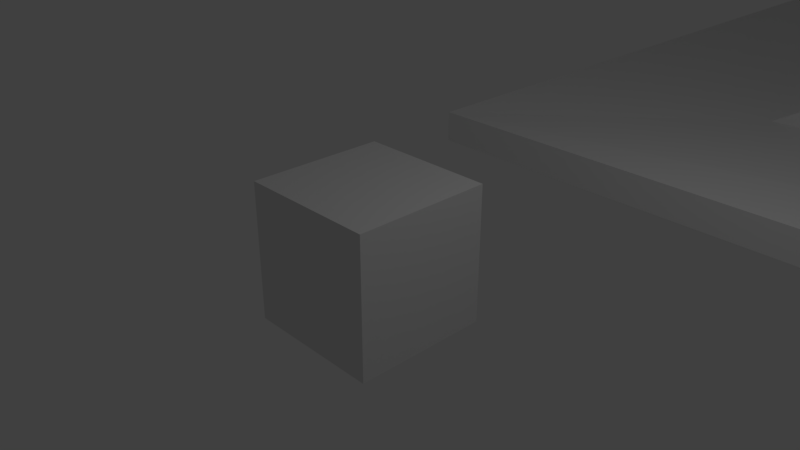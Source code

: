 # Source: blade_rev_2.blend  (saved by Blender 2.79.0; exported with 4.5.12 LTS)
import bpy
from mathutils import Matrix  # noqa: F401  (used for matrix-valued properties, if any)

bpy.ops.wm.read_factory_settings(use_empty=True)
scene = bpy.context.scene
scene.name = 'Scene'

# ---- collections
col_collection_1 = bpy.data.collections.new('Collection 1'); scene.collection.children.link(col_collection_1)

# ---- materials (node trees are filled in below, after node groups)
mat_material = bpy.data.materials.new('Material')
mat_material.alpha_threshold = 0.0
mat_material.use_transparent_shadow = False
mat_material.roughness = 0.5
mat_material.line_color = (0.0, 0.0, 0.0, 1.0)

# ---- material node trees

# ---- world
world_world = bpy.data.worlds.new('World'); scene.world = world_world
world_world.color = (0.05088, 0.05088, 0.05088)
world_world.use_sun_shadow = False
world_world.sun_shadow_jitter_overblur = 0.0
world_world.cycles.sampling_method = 'MANUAL'

# ---- cameras
cam_camera = bpy.data.cameras.new('Camera')
cam_camera.clip_end = 100.0
cam_camera.lens = 35.0
cam_camera.sensor_width = 32.0
cam_camera.sensor_height = 18.0
cam_camera.ortho_scale = 7.314
cam_camera.dof.focus_distance = 0.0
cam_camera.dof.aperture_fstop = 128.0

# ---- lights
light_lamp = bpy.data.lights.new('Lamp', 'POINT')
light_lamp.transmission_factor = 0.0
light_lamp.cutoff_distance = 30.0
light_lamp.energy = 100.0
light_lamp.shadow_buffer_clip_start = 1.001
light_lamp.shadow_soft_size = 0.1
light_lamp.shadow_maximum_resolution = 0.006
light_lamp.use_absolute_resolution = True

# ---- meshes
me_matt_bladerev5 = bpy.data.meshes.new('Matt-Bladerev5')
me_matt_bladerev5.from_pydata([(14.87, 3.653, 0.0), (14.87, 3.653, 0.5), (-2.131, 3.682, 0.0), (-2.131, 3.682, 0.5), (14.89, 17.65, 0.0), (14.89, 17.65, 0.5), (-2.107, 17.68, 0.0), (-2.107, 17.68, 0.5), (14.85, 7.684, 0.5), (14.86, 13.68, 0.5), (1.615, 7.617, 0.3516), (4.621, 13.67, 0.529), (14.85, 7.684, 6.0), (10.43, 9.2, 4.845), (14.85, 8.837, 4.0), (14.85, 8.837, 6.0), (14.86, 13.68, 6.0), (14.85, 10.39, 6.0), (14.85, 10.39, 4.0), (7.657, 13.71, 6.0), (14.96, 9.024, 6.0), (15.0, 9.02, 6.0), (15.07, 9.428, 6.0), (15.02, 9.433, 6.0), (13.33, 11.39, 6.0), (13.53, 8.079, 6.0), (11.83, 8.038, 6.0), (9.224, 8.469, 6.0), (5.846, 9.623, 6.0), (1.796, 11.69, 6.0), (1.565, 12.05, 6.0), (14.82, 10.36, 6.0), (1.662, 12.42, 6.0), (2.127, 12.64, 6.0), (14.9, 10.36, 6.0), (14.45, 8.361, 6.0), (15.0, 9.02, 4.0), (14.9, 10.36, 4.0), (15.07, 9.428, 4.0), (13.53, 8.079, 8.0), (11.83, 8.038, 8.0), (14.34, 8.329, 8.0), (14.45, 8.361, 8.0), (14.96, 9.024, 8.0), (15.02, 9.433, 8.0), (14.82, 10.36, 8.0), (13.33, 11.39, 8.0), (2.127, 12.64, 8.0), (1.662, 12.42, 8.0), (1.565, 12.05, 8.0), (1.645, 12.36, 8.0), (1.796, 11.69, 8.0), (5.846, 9.623, 8.0), (9.224, 8.469, 8.0), (11.73, 7.973, 8.0), (9.024, 8.348, 8.0), (5.508, 9.429, 8.0), (1.271, 11.41, 8.0), (1.024, 11.76, 8.0), (1.114, 12.14, 8.0), (1.587, 12.36, 8.0), (13.48, 8.05, 8.0), (13.48, 8.05, 10.0), (14.42, 8.352, 8.0), (14.34, 8.328, 10.0), (14.42, 8.352, 10.0), (14.93, 9.026, 8.0), (14.98, 9.437, 8.0), (14.74, 10.36, 8.0), (13.18, 11.36, 8.0), (13.18, 11.36, 10.0), (1.587, 12.36, 10.0), (1.114, 12.14, 10.0), (1.024, 11.76, 10.0), (1.1, 12.08, 10.0), (1.271, 11.41, 10.0), (5.508, 9.429, 10.0), (9.024, 8.348, 10.0), (11.73, 7.973, 10.0), (11.63, 7.907, 10.0), (8.828, 8.226, 10.0), (5.175, 9.232, 10.0), (0.758, 11.12, 10.0), (0.4935, 11.47, 10.0), (0.5768, 11.85, 10.0), (1.059, 12.08, 10.0), (13.43, 8.022, 10.0), (13.43, 8.022, 12.0), (14.39, 8.343, 10.0), (14.34, 8.326, 12.0), (14.39, 8.343, 12.0), (14.9, 9.028, 10.0), (14.93, 9.026, 10.0), (14.98, 9.437, 10.0), (14.94, 9.44, 10.0), (14.67, 10.36, 10.0), (14.74, 10.36, 10.0), (13.03, 11.32, 10.0), (13.03, 11.32, 12.0), (1.059, 12.08, 12.0), (0.5768, 11.85, 12.0), (0.4935, 11.47, 12.0), (0.5661, 11.8, 12.0), (0.758, 11.12, 12.0), (5.175, 9.232, 12.0), (8.828, 8.226, 12.0), (11.63, 7.907, 12.0), (11.52, 7.841, 12.0), (8.635, 8.102, 12.0), (4.849, 9.034, 12.0), (0.2549, 10.83, 12.0), (-0.02575, 11.18, 12.0), (0.05126, 11.55, 12.0), (0.5425, 11.8, 12.0), (13.38, 7.993, 12.0), (13.38, 7.993, 14.0), (14.36, 8.333, 12.0), (14.33, 8.323, 14.0), (14.36, 8.333, 14.0), (14.87, 9.028, 12.0), (14.9, 9.028, 12.0), (14.94, 9.44, 12.0), (14.9, 9.441, 12.0), (14.6, 10.35, 12.0), (14.67, 10.36, 12.0), (12.89, 11.28, 12.0), (12.89, 11.28, 14.0), (0.5425, 11.8, 14.0), (0.05126, 11.55, 14.0), (-0.02575, 11.18, 14.0), (0.04342, 11.52, 14.0), (0.2549, 10.83, 14.0), (4.849, 9.034, 14.0), (8.635, 8.102, 14.0), (11.52, 7.841, 14.0), (14.33, 8.323, 14.0), (11.42, 7.776, 14.0), (8.444, 7.98, 14.0), (4.528, 8.836, 14.0), (-0.2384, 10.54, 14.0), (-0.5346, 10.88, 14.0), (-0.4634, 11.26, 14.0), (0.03686, 11.52, 14.0), (13.33, 7.963, 14.0), (14.33, 8.323, 16.0), (14.84, 9.028, 16.0), (14.84, 9.028, 14.0), (14.87, 9.028, 14.0), (14.9, 9.441, 14.0), (14.87, 9.442, 14.0), (14.54, 10.35, 14.0), (14.6, 10.35, 14.0), (12.76, 11.24, 14.0), (12.76, 11.24, 16.0), (0.03686, 11.52, 16.0), (13.33, 7.963, 16.0), (14.3, 8.314, 16.0), (-0.4634, 11.26, 16.0), (-0.5346, 10.88, 16.0), (-0.4697, 11.23, 16.0), (-0.2384, 10.54, 16.0), (4.528, 8.836, 16.0), (8.444, 7.98, 16.0), (11.42, 7.776, 16.0), (14.81, 9.028, 16.0), (14.87, 9.442, 16.0), (14.83, 9.442, 16.0), (14.48, 10.34, 16.0), (14.54, 10.35, 16.0), (12.63, 11.2, 16.0), (-0.4583, 11.23, 16.0), (14.3, 8.313, 16.0), (11.32, 7.711, 16.0), (8.257, 7.858, 16.0), (4.213, 8.64, 16.0), (-0.7224, 10.26, 16.0), (-1.034, 10.59, 16.0), (-0.9678, 10.97, 16.0), (13.28, 7.934, 16.0), (14.3, 8.313, 18.0), (14.81, 9.028, 18.0), (-0.9678, 10.97, 18.0), (-0.4583, 11.23, 18.0), (14.83, 9.442, 18.0), (14.48, 10.34, 18.0), (12.63, 11.2, 18.0), (13.28, 7.934, 18.0), (14.28, 8.304, 18.0), (-1.034, 10.59, 18.0), (-0.9731, 10.94, 18.0), (-0.7224, 10.26, 18.0), (4.213, 8.64, 18.0), (8.257, 7.858, 18.0), (11.32, 7.711, 18.0), (14.79, 9.027, 18.0), (14.8, 9.441, 18.0), (14.42, 10.33, 18.0), (12.51, 11.16, 18.0), (-0.9437, 10.95, 18.0), (14.28, 8.303, 18.0), (11.23, 7.647, 18.0), (8.072, 7.738, 18.0), (3.902, 8.446, 18.0), (-1.198, 9.972, 18.0), (-1.524, 10.3, 18.0), (-1.463, 10.68, 18.0), (13.23, 7.906, 18.0), (14.28, 8.303, 20.0), (14.79, 9.027, 20.0), (-1.463, 10.68, 20.0), (-0.9437, 10.95, 20.0), (14.8, 9.441, 20.0), (14.42, 10.33, 20.0), (12.51, 11.16, 20.0), (13.23, 7.906, 20.0), (14.25, 8.294, 20.0), (-1.524, 10.3, 20.0), (-1.467, 10.66, 20.0), (-1.198, 9.972, 20.0), (3.902, 8.446, 20.0), (8.072, 7.738, 20.0), (11.23, 7.647, 20.0), (14.76, 9.026, 20.0), (14.77, 9.44, 20.0), (14.37, 10.33, 20.0), (12.39, 11.12, 20.0), (-1.42, 10.68, 20.0), (13.18, 7.878, 20.0), (7.889, 7.621, 20.0), (3.596, 8.257, 20.0), (-1.665, 9.694, 20.0), (-2.005, 10.02, 20.0), (-1.948, 10.4, 20.0), (11.13, 7.584, 20.0), (14.25, 8.293, 20.0), (14.25, 8.293, 22.0), (14.76, 9.026, 22.0), (-1.948, 10.4, 22.0), (-1.42, 10.68, 22.0), (14.77, 9.44, 22.0), (14.37, 10.33, 22.0), (12.39, 11.12, 22.0), (13.18, 7.878, 22.0), (14.23, 8.284, 22.0), (11.13, 7.584, 22.0), (-2.005, 10.02, 22.0), (-1.951, 10.38, 22.0), (-1.665, 9.694, 22.0), (3.596, 8.257, 22.0), (7.889, 7.621, 22.0), (14.74, 9.024, 22.0), (14.75, 9.439, 22.0), (14.32, 10.32, 22.0), (12.28, 11.08, 22.0), (-1.888, 10.41, 22.0), (13.14, 7.851, 22.0), (7.708, 7.507, 22.0), (3.293, 8.073, 22.0), (-2.126, 9.423, 22.0), (-2.479, 9.742, 22.0), (-2.426, 10.12, 22.0), (11.03, 7.523, 22.0), (14.23, 8.283, 22.0), (14.23, 8.283, 24.0), (14.74, 9.024, 24.0), (-2.426, 10.12, 24.0), (-1.888, 10.41, 24.0), (14.75, 9.439, 24.0), (14.32, 10.32, 24.0), (12.28, 11.08, 24.0), (13.14, 7.851, 24.0), (14.2, 8.274, 24.0), (11.03, 7.523, 24.0), (-2.479, 9.742, 24.0), (-2.427, 10.11, 24.0), (-2.126, 9.423, 24.0), (3.293, 8.073, 24.0), (7.708, 7.507, 24.0), (14.72, 9.022, 24.0), (14.72, 9.437, 24.0), (14.27, 10.31, 24.0), (12.17, 11.04, 24.0), (-2.348, 10.16, 24.0), (13.09, 7.824, 24.0), (7.528, 7.397, 24.0), (2.994, 7.895, 24.0), (-2.58, 9.162, 24.0), (-2.946, 9.476, 24.0), (-2.896, 9.858, 24.0), (10.94, 7.464, 24.0), (14.2, 8.274, 24.0), (14.2, 8.274, 26.0), (14.72, 9.022, 26.0), (-2.896, 9.858, 26.0), (-2.348, 10.16, 26.0), (-2.799, 9.911, 26.0), (14.72, 9.437, 26.0), (14.27, 10.31, 26.0), (12.17, 11.04, 26.0), (13.09, 7.824, 26.0), (14.18, 8.265, 26.0), (10.94, 7.464, 26.0), (-2.946, 9.476, 26.0), (-2.58, 9.162, 26.0), (2.994, 7.895, 26.0), (7.528, 7.397, 26.0), (14.7, 9.021, 26.0), (14.7, 9.436, 26.0), (14.23, 10.3, 26.0), (12.07, 11.0, 26.0), (12.07, 11.0, 28.0), (-2.801, 9.911, 28.0), (-2.801, 9.911, 26.0), (13.05, 7.799, 26.0), (7.349, 7.292, 26.0), (2.698, 7.725, 26.0), (-3.028, 8.913, 26.0), (-3.407, 9.221, 26.0), (-3.36, 9.603, 26.0), (10.84, 7.408, 26.0), (14.18, 8.265, 26.0), (14.18, 8.265, 28.0), (14.7, 9.021, 28.0), (14.7, 9.436, 28.0), (14.23, 10.3, 28.0), (14.69, 9.019, 28.0), (14.68, 9.434, 28.0), (14.19, 10.29, 28.0), (11.97, 10.97, 28.0), (14.15, 8.251, 28.0), (14.16, 8.256, 28.0), (-3.222, 9.68, 28.0), (-3.36, 9.603, 28.0), (13.05, 7.799, 28.0), (10.84, 7.408, 28.0), (-3.407, 9.221, 28.0), (-3.028, 8.913, 28.0), (2.698, 7.725, 28.0), (7.349, 7.292, 28.0), (13.0, 7.775, 28.0), (7.172, 7.192, 28.0), (2.404, 7.564, 28.0), (-3.471, 8.676, 28.0), (-3.862, 8.979, 28.0), (-3.818, 9.362, 28.0), (-3.249, 9.677, 28.0), (10.75, 7.355, 28.0), (13.0, 7.775, 30.0), (14.05, 8.21, 30.0), (14.16, 8.256, 30.0), (14.69, 9.019, 30.0), (14.68, 9.434, 30.0), (14.19, 10.29, 30.0), (11.97, 10.97, 30.0), (-3.249, 9.677, 30.0), (10.75, 7.355, 30.0), (-3.818, 9.362, 30.0), (-3.635, 9.463, 30.0), (-3.862, 8.979, 30.0), (-3.471, 8.676, 30.0), (2.404, 7.564, 30.0), (7.172, 7.192, 30.0), (12.96, 7.753, 30.0), (6.995, 7.099, 30.0), (2.112, 7.413, 30.0), (-3.91, 8.454, 30.0), (-4.313, 8.753, 30.0), (-4.271, 9.136, 30.0), (-3.69, 9.458, 30.0), (10.66, 7.305, 30.0), (12.96, 7.753, 32.0), (14.14, 8.248, 30.0), (13.85, 8.125, 32.0), (14.14, 8.248, 32.0), (14.67, 9.017, 30.0), (14.66, 9.432, 30.0), (14.15, 10.29, 30.0), (11.87, 10.93, 30.0), (11.87, 10.93, 32.0), (-3.69, 9.458, 32.0), (10.66, 7.305, 32.0), (-4.271, 9.136, 32.0), (-4.039, 9.265, 32.0), (-4.313, 8.753, 32.0), (-3.91, 8.454, 32.0), (2.112, 7.413, 32.0), (6.995, 7.099, 32.0), (12.91, 7.732, 32.0), (6.818, 7.013, 32.0), (1.821, 7.274, 32.0), (-4.346, 8.249, 32.0), (-4.76, 8.543, 32.0), (-4.719, 8.927, 32.0), (-4.128, 9.256, 32.0), (10.56, 7.259, 32.0), (12.91, 7.732, 34.0), (14.12, 8.24, 32.0), (13.22, 7.862, 34.0), (14.12, 8.24, 34.0), (14.66, 9.016, 32.0), (14.67, 9.017, 32.0), (14.66, 9.432, 32.0), (14.65, 9.43, 32.0), (14.12, 10.28, 32.0), (14.15, 10.29, 32.0), (11.79, 10.9, 32.0), (11.79, 10.9, 34.0), (-4.128, 9.256, 34.0), (10.56, 7.259, 34.0), (-4.719, 8.927, 34.0), (-4.435, 9.085, 34.0), (-4.76, 8.543, 34.0), (-4.346, 8.249, 34.0), (1.821, 7.274, 34.0), (6.818, 7.013, 34.0), (12.87, 7.713, 34.0), (6.641, 6.935, 34.0), (1.53, 7.147, 34.0), (-4.78, 8.062, 34.0), (-5.204, 8.352, 34.0), (-5.164, 8.737, 34.0), (-4.561, 9.071, 34.0), (10.47, 7.218, 34.0), (12.87, 7.713, 36.0), (14.1, 8.233, 34.0), (14.1, 8.233, 36.0), (14.65, 9.014, 34.0), (14.66, 9.016, 34.0), (14.65, 9.43, 34.0), (14.63, 9.429, 34.0), (14.09, 10.27, 34.0), (14.12, 10.28, 34.0), (11.7, 10.87, 34.0), (11.7, 10.87, 36.0), (-4.561, 9.071, 36.0), (10.47, 7.218, 36.0), (12.86, 7.712, 36.0), (-5.164, 8.737, 36.0), (-4.823, 8.926, 36.0), (-5.204, 8.352, 36.0), (-4.78, 8.062, 36.0), (1.53, 7.147, 36.0), (6.641, 6.935, 36.0), (14.08, 8.227, 36.0), (14.65, 9.014, 36.0), (14.64, 9.013, 36.0), (14.62, 9.427, 36.0), (14.63, 9.429, 36.0), (14.07, 10.27, 36.0), (14.09, 10.27, 36.0), (11.62, 10.85, 36.0), (12.83, 7.697, 36.0), (6.464, 6.865, 36.0), (1.24, 7.033, 36.0), (-5.211, 7.895, 36.0), (-5.646, 8.182, 36.0), (-5.606, 8.567, 36.0), (-4.991, 8.906, 36.0), (10.37, 7.18, 36.0), (12.83, 7.697, 38.0), (14.08, 8.227, 38.0), (11.62, 10.85, 38.0), (-4.991, 8.906, 38.0), (14.64, 9.013, 38.0), (14.62, 9.427, 38.0), (14.07, 10.27, 38.0), (10.37, 7.18, 38.0), (12.81, 7.693, 38.0), (-5.606, 8.567, 38.0), (-5.203, 8.789, 38.0), (-5.646, 8.182, 38.0), (-5.211, 7.895, 38.0), (1.24, 7.033, 38.0), (6.464, 6.865, 38.0), (14.06, 8.221, 38.0), (14.64, 9.012, 38.0), (14.61, 9.426, 38.0), (14.04, 10.26, 38.0), (11.55, 10.82, 38.0), (12.78, 7.682, 38.0), (6.286, 6.804, 38.0), (0.9502, 6.935, 38.0), (-5.641, 7.75, 38.0), (-6.085, 8.034, 38.0), (-6.046, 8.419, 38.0), (-5.418, 8.763, 38.0), (10.28, 7.148, 38.0), (12.78, 7.682, 40.0), (14.06, 8.221, 40.0), (11.55, 10.82, 40.0), (-5.418, 8.763, 40.0), (14.64, 9.012, 40.0), (14.61, 9.426, 40.0), (14.04, 10.26, 40.0), (10.28, 7.148, 40.0), (12.76, 7.676, 40.0), (-6.046, 8.419, 40.0), (-5.576, 8.676, 40.0), (-6.085, 8.034, 40.0), (-5.641, 7.75, 40.0), (0.9502, 6.935, 40.0), (6.286, 6.804, 40.0), (14.05, 8.217, 40.0), (14.63, 9.011, 40.0), (14.61, 9.425, 40.0), (14.03, 10.26, 40.0), (11.48, 10.8, 40.0), (12.74, 7.67, 40.0), (6.107, 6.753, 40.0), (0.6597, 6.852, 40.0), (-6.07, 7.628, 40.0), (-6.524, 7.909, 40.0), (-6.484, 8.295, 40.0), (-5.843, 8.643, 40.0), (10.18, 7.12, 40.0), (12.74, 7.67, 42.0), (14.05, 8.217, 42.0), (11.48, 10.8, 42.0), (-5.843, 8.643, 42.0), (14.63, 9.011, 42.0), (14.61, 9.425, 42.0), (14.03, 10.26, 42.0), (10.18, 7.12, 42.0), (12.7, 7.661, 42.0), (-6.484, 8.295, 42.0), (-5.943, 8.589, 42.0), (-6.524, 7.909, 42.0), (-6.07, 7.628, 42.0), (0.6597, 6.852, 42.0), (6.107, 6.753, 42.0), (14.03, 8.213, 42.0), (14.63, 9.01, 42.0), (14.6, 9.425, 42.0), (14.01, 10.26, 42.0), (11.41, 10.79, 42.0), (12.7, 7.66, 42.0), (5.927, 6.712, 42.0), (0.3683, 6.786, 42.0), (-6.499, 7.532, 42.0), (-6.962, 7.811, 42.0), (-6.921, 8.197, 42.0), (-6.267, 8.548, 42.0), (10.09, 7.099, 42.0), (12.7, 7.66, 44.0), (14.03, 8.213, 44.0), (11.41, 10.79, 44.0), (-6.267, 8.548, 44.0), (14.63, 9.01, 44.0), (14.6, 9.425, 44.0), (14.01, 10.26, 44.0), (10.09, 7.099, 44.0), (-6.921, 8.197, 44.0), (-6.303, 8.529, 44.0), (-6.962, 7.811, 44.0), (-6.499, 7.532, 44.0), (0.3683, 6.786, 44.0), (5.927, 6.712, 44.0), (10.05, 7.095, 44.0), (14.01, 8.211, 44.0), (14.62, 9.01, 44.0), (14.6, 9.425, 44.0), (14.0, 10.25, 44.0), (11.35, 10.78, 44.0), (12.65, 7.653, 44.0), (11.35, 10.78, 46.0), (-6.689, 8.479, 46.0), (-6.689, 8.479, 44.0), (9.99, 7.083, 44.0), (5.746, 6.683, 44.0), (0.07594, 6.739, 44.0), (-6.928, 7.462, 44.0), (-7.399, 7.74, 44.0), (-7.357, 8.126, 44.0), (9.99, 7.083, 45.38), (12.65, 7.653, 45.38), (14.01, 8.211, 45.38), (14.28, 8.562, 45.38), (14.62, 9.01, 46.0), (14.28, 8.562, 46.0), (14.6, 9.425, 46.0), (14.0, 10.25, 46.0), (14.61, 9.007, 46.0), (14.58, 9.421, 46.0), (13.97, 10.24, 46.0), (11.35, 10.74, 46.0), (-6.382, 8.243, 46.0), (-7.357, 8.126, 46.0), (-7.035, 7.882, 46.0), (-7.399, 7.74, 46.0), (-7.066, 7.544, 46.0), (-6.928, 7.462, 45.38), (-7.066, 7.544, 45.38), (0.07594, 6.739, 45.38), (5.746, 6.683, 45.38), (5.896, 6.583, 45.38), (-6.602, 7.223, 45.38), (-7.071, 7.495, 45.38), (0.3089, 6.577, 45.38), (14.02, 8.201, 45.38), (12.69, 7.629, 45.38), (10.07, 7.03, 45.38), (14.02, 8.201, 46.75), (14.27, 8.551, 46.75), (14.61, 9.007, 46.75), (14.58, 9.421, 46.75), (13.97, 10.24, 46.75), (11.35, 10.74, 46.75), (-6.382, 8.243, 46.75), (-7.035, 7.882, 46.75), (-7.071, 7.495, 46.75), (10.07, 7.03, 46.75), (5.896, 6.583, 46.75), (0.3089, 6.577, 46.75), (12.69, 7.629, 46.75), (-6.602, 7.223, 46.75), (-6.736, 7.301, 46.75), (6.047, 6.487, 46.75), (-6.274, 6.993, 46.75), (-6.739, 7.26, 46.75), (0.5436, 6.421, 46.75), (14.02, 8.192, 46.75), (12.72, 7.606, 46.75), (10.15, 6.979, 46.75), (14.02, 8.192, 48.12), (14.27, 8.539, 48.12), (14.59, 9.004, 46.75), (14.59, 9.004, 48.12), (14.56, 9.418, 46.75), (13.95, 10.23, 46.75), (11.36, 10.7, 46.75), (-6.072, 8.014, 46.75), (-6.71, 7.647, 46.75), (-6.739, 7.26, 48.12), (-6.71, 7.647, 48.12), (10.15, 6.979, 48.12), (6.047, 6.487, 48.12), (0.5436, 6.421, 48.12), (12.72, 7.606, 48.12), (-6.274, 6.993, 48.12), (-6.404, 7.067, 48.12), (0.7798, 6.271, 48.12), (-5.943, 6.771, 48.12), (-6.406, 7.033, 48.12), (14.03, 8.183, 48.12), (12.75, 7.583, 48.12), (10.23, 6.929, 48.12), (6.199, 6.395, 48.12), (14.03, 8.183, 49.5), (14.26, 8.528, 49.5), (14.57, 9.001, 48.12), (14.57, 9.001, 49.5), (14.56, 9.418, 48.12), (14.54, 9.414, 48.12), (13.95, 10.23, 48.12), (13.92, 10.22, 48.12), (11.36, 10.7, 48.12), (11.36, 10.66, 48.12), (-6.072, 8.014, 48.12), (-5.76, 7.794, 48.12), (-6.383, 7.42, 48.12), (-6.406, 7.033, 49.5), (-6.383, 7.42, 49.5), (0.7798, 6.271, 49.5), (-5.943, 6.771, 49.5), (6.199, 6.395, 49.5), (10.23, 6.929, 49.5), (12.75, 7.583, 49.5), (-6.069, 6.842, 49.5), (1.017, 6.127, 49.5), (-5.61, 6.557, 49.5), (-6.07, 6.814, 49.5), (14.03, 8.175, 49.5), (12.79, 7.562, 49.5), (10.32, 6.882, 49.5), (6.352, 6.307, 49.5), (14.03, 8.175, 50.88), (14.25, 8.516, 50.88), (14.56, 8.997, 49.5), (14.56, 8.997, 50.88), (14.54, 9.414, 49.5), (14.51, 9.41, 49.5), (13.92, 10.22, 49.5), (13.9, 10.21, 49.5), (11.36, 10.66, 49.5), (11.37, 10.63, 49.5), (-5.76, 7.794, 49.5), (-5.446, 7.581, 49.5), (-6.053, 7.202, 49.5), (-6.07, 6.814, 50.88), (-6.053, 7.202, 50.88), (1.017, 6.127, 50.88), (-5.61, 6.557, 50.88), (6.352, 6.307, 50.88), (10.32, 6.882, 50.88), (12.79, 7.562, 50.88), (-5.732, 6.625, 50.88), (1.256, 5.989, 50.88), (-5.275, 6.352, 50.88), (-5.732, 6.604, 50.88), (14.04, 8.166, 50.88), (12.82, 7.541, 50.88), (10.4, 6.837, 50.88), (6.505, 6.222, 50.88), (14.04, 8.166, 52.25), (14.24, 8.505, 52.25), (14.54, 8.993, 50.88), (14.54, 8.993, 52.25), (14.51, 9.41, 50.88), (14.49, 9.405, 50.88), (13.9, 10.21, 50.88), (13.87, 10.2, 50.88), (11.37, 10.63, 50.88), (11.38, 10.59, 50.88), (-5.446, 7.581, 50.88), (-5.131, 7.377, 50.88), (-5.722, 6.992, 50.88), (-5.732, 6.604, 52.25), (-5.722, 6.992, 52.25), (1.256, 5.989, 52.25), (-5.275, 6.352, 52.25), (6.505, 6.222, 52.25), (10.4, 6.837, 52.25), (12.82, 7.541, 52.25), (-5.393, 6.417, 52.25), (1.497, 5.857, 52.25), (-4.939, 6.156, 52.25), (-5.393, 6.403, 52.25), (14.04, 8.158, 52.25), (12.86, 7.521, 52.25), (10.48, 6.794, 52.25), (6.659, 6.142, 52.25), (14.04, 8.158, 53.62), (14.24, 8.493, 53.62), (14.53, 8.989, 52.25), (14.53, 8.989, 53.62), (14.49, 9.405, 52.25), (14.47, 9.4, 52.25), (13.87, 10.2, 52.25), (13.85, 10.19, 52.25), (11.38, 10.59, 52.25), (11.38, 10.55, 52.25), (-5.131, 7.377, 52.25), (-4.813, 7.182, 52.25), (-5.389, 6.79, 52.25), (-5.393, 6.403, 53.62), (-5.389, 6.79, 53.62), (1.497, 5.857, 53.62), (-4.939, 6.156, 53.62), (6.659, 6.142, 53.62), (10.48, 6.794, 53.62), (12.86, 7.521, 53.62), (-5.052, 6.217, 53.62), (1.738, 5.73, 53.62), (-4.601, 5.968, 53.62), (-5.051, 6.211, 53.62), (14.05, 8.15, 53.62), (12.89, 7.502, 53.62), (10.57, 6.753, 53.62), (6.814, 6.065, 53.62), (14.05, 8.15, 55.0), (14.23, 8.482, 55.0), (14.51, 8.985, 53.62), (14.51, 8.985, 55.0), (14.47, 9.4, 53.62), (14.45, 9.395, 53.62), (13.85, 10.19, 53.62), (13.82, 10.18, 53.62), (11.38, 10.55, 53.62), (11.39, 10.52, 53.62), (-4.813, 7.182, 53.62), (-4.494, 6.994, 53.62), (-5.054, 6.598, 53.62), (-5.051, 6.211, 55.0), (-5.054, 6.598, 55.0), (1.738, 5.73, 55.0), (-4.597, 5.968, 55.0), (-4.601, 5.968, 55.0), (6.814, 6.065, 55.0), (10.57, 6.753, 55.0), (12.89, 7.502, 55.0), (-4.261, 5.789, 55.0), (1.98, 5.61, 55.0), (14.05, 8.142, 55.0), (12.92, 7.484, 55.0), (10.65, 6.714, 55.0), (6.97, 5.991, 55.0), (14.05, 8.142, 56.38), (14.23, 8.47, 56.38), (14.49, 8.981, 55.0), (14.49, 8.981, 56.38), (-4.718, 6.414, 55.0), (-4.709, 6.027, 55.0), (-4.173, 6.815, 55.0), (-4.494, 6.994, 55.0), (11.4, 10.48, 55.0), (11.39, 10.52, 55.0), (13.79, 10.17, 55.0), (13.82, 10.18, 55.0), (14.42, 9.39, 55.0), (14.45, 9.395, 55.0), (-4.261, 5.789, 56.38), (-4.709, 6.027, 56.38), (1.98, 5.61, 56.38), (-4.243, 5.788, 56.38), (6.97, 5.991, 56.38), (10.65, 6.714, 56.38), (12.92, 7.484, 56.38), (-3.92, 5.618, 56.38), (2.223, 5.496, 56.38), (14.06, 8.134, 56.38), (12.96, 7.467, 56.38), (10.74, 6.677, 56.38), (7.126, 5.922, 56.38), (14.06, 8.134, 57.75), (14.22, 8.459, 57.75), (14.48, 8.976, 56.38), (14.48, 8.976, 57.75), (-4.38, 6.238, 56.38), (-4.718, 6.414, 56.38), (-4.365, 5.852, 56.38), (-3.851, 6.644, 56.38), (-4.173, 6.815, 56.38), (11.41, 10.45, 56.38), (11.4, 10.48, 56.38), (13.77, 10.15, 56.38), (13.79, 10.17, 56.38), (14.4, 9.384, 56.38), (14.42, 9.39, 56.38), (-3.92, 5.618, 57.75), (-4.365, 5.852, 57.75), (2.223, 5.496, 57.75), (-3.887, 5.617, 57.75), (7.126, 5.922, 57.75), (10.74, 6.677, 57.75), (12.96, 7.467, 57.75), (-3.578, 5.456, 57.75), (2.467, 5.388, 57.75), (14.06, 8.127, 57.75), (12.99, 7.451, 57.75), (10.82, 6.643, 57.75), (7.282, 5.856, 57.75), (14.06, 8.127, 59.12), (14.21, 8.447, 59.12), (14.46, 8.971, 57.75), (14.46, 8.971, 59.12), (-4.041, 6.071, 57.75), (-4.38, 6.238, 57.75), (-4.019, 5.686, 57.75), (-3.527, 6.481, 57.75), (-3.851, 6.644, 57.75), (11.42, 10.41, 57.75), (11.41, 10.45, 57.75), (13.75, 10.14, 57.75), (13.77, 10.15, 57.75), (14.38, 9.378, 57.75), (14.4, 9.384, 57.75), (-3.578, 5.456, 59.12), (-4.019, 5.686, 59.12), (2.467, 5.388, 59.12), (-3.531, 5.455, 59.12), (7.282, 5.856, 59.12), (10.82, 6.643, 59.12), (12.99, 7.451, 59.12), (-3.235, 5.302, 59.12), (2.711, 5.286, 59.12), (14.07, 8.119, 59.12), (13.03, 7.435, 59.12), (10.9, 6.61, 59.12), (7.439, 5.794, 59.12), (14.07, 8.119, 60.5), (14.21, 8.436, 60.5), (14.44, 8.966, 59.12), (14.44, 8.966, 60.5), (-3.701, 5.913, 59.12), (-4.041, 6.071, 59.12), (-3.673, 5.529, 59.12), (-3.203, 6.327, 59.12), (-3.527, 6.481, 59.12), (11.43, 10.38, 59.12), (11.42, 10.41, 59.12), (13.72, 10.13, 59.12), (13.75, 10.14, 59.12), (14.36, 9.372, 59.12), (14.38, 9.378, 59.12), (-3.235, 5.302, 60.5), (-3.673, 5.529, 60.5), (2.711, 5.286, 60.5), (-3.174, 5.302, 60.5), (7.439, 5.794, 60.5), (10.9, 6.61, 60.5), (13.03, 7.435, 60.5), (-2.891, 5.157, 60.5), (2.956, 5.19, 60.5), (14.07, 8.112, 60.5), (13.06, 7.421, 60.5), (10.99, 6.579, 60.5), (7.596, 5.736, 60.5), (14.07, 8.112, 61.88), (14.2, 8.424, 61.88), (14.43, 8.961, 60.5), (14.43, 8.961, 61.88), (-3.36, 5.764, 60.5), (-3.701, 5.913, 60.5), (-3.326, 5.38, 60.5), (-2.878, 6.181, 60.5), (-3.203, 6.327, 60.5), (11.44, 10.35, 60.5), (11.43, 10.38, 60.5), (13.7, 10.12, 60.5), (13.72, 10.13, 60.5), (14.34, 9.366, 60.5), (14.36, 9.372, 60.5), (-2.891, 5.157, 61.88), (-3.326, 5.38, 61.88), (2.956, 5.19, 61.88), (-2.816, 5.158, 61.88), (7.596, 5.736, 61.88), (10.99, 6.579, 61.88), (13.06, 7.421, 61.88), (-2.546, 5.021, 61.88), (3.202, 5.1, 61.88), (14.08, 8.105, 61.88), (13.1, 7.407, 61.88), (11.07, 6.55, 61.88), (7.753, 5.682, 61.88), (14.08, 8.105, 63.25), (14.2, 8.413, 63.25), (14.41, 8.956, 61.88), (14.41, 8.956, 63.25), (-3.019, 5.623, 61.88), (-3.36, 5.764, 61.88), (-2.978, 5.24, 61.88), (-2.552, 6.043, 61.88), (-2.878, 6.181, 61.88), (11.44, 10.32, 61.88), (11.44, 10.35, 61.88), (13.67, 10.1, 61.88), (13.7, 10.12, 61.88), (14.32, 9.359, 61.88), (14.34, 9.366, 61.88), (-2.546, 5.021, 63.25), (-2.978, 5.24, 63.25), (3.202, 5.1, 63.25), (-2.458, 5.022, 63.25), (7.753, 5.682, 63.25), (11.07, 6.55, 63.25), (13.1, 7.407, 63.25), (-2.201, 4.893, 63.25), (3.448, 5.016, 63.25), (7.911, 5.632, 63.25), (11.16, 6.523, 63.25), (13.13, 7.394, 63.25), (14.08, 8.099, 63.25), (14.08, 8.099, 64.62), (14.2, 8.402, 64.62), (14.4, 8.95, 63.25), (14.4, 8.95, 64.62), (-2.677, 5.49, 63.25), (-3.019, 5.623, 63.25), (-2.629, 5.108, 63.25), (-2.225, 5.913, 63.25), (-2.552, 6.043, 63.25), (11.45, 10.29, 63.25), (11.44, 10.32, 63.25), (13.65, 10.09, 63.25), (13.67, 10.1, 63.25), (14.29, 9.352, 63.25), (14.32, 9.359, 63.25), (-2.201, 4.893, 64.62), (-2.629, 5.108, 64.62), (3.448, 5.016, 64.62), (-2.1, 4.895, 64.62), (7.911, 5.632, 64.62), (11.16, 6.523, 64.62), (13.13, 7.394, 64.62), (-1.856, 4.774, 64.62), (3.693, 4.938, 64.62), (8.069, 5.585, 64.62), (11.24, 6.499, 64.62), (13.17, 7.382, 64.62), (14.09, 8.092, 64.62), (14.09, 8.092, 66.0), (14.19, 8.39, 66.0), (14.38, 8.944, 64.62), (14.38, 8.944, 66.0), (-2.334, 5.366, 64.62), (-2.677, 5.49, 64.62), (-2.281, 4.985, 64.62), (-1.899, 5.792, 64.62), (-2.225, 5.913, 64.62), (11.46, 10.26, 64.62), (11.45, 10.29, 64.62), (13.62, 10.08, 64.62), (13.65, 10.09, 64.62), (14.27, 9.345, 64.62), (14.29, 9.352, 64.62), (-1.856, 4.774, 66.0), (-2.281, 4.985, 66.0), (3.693, 4.938, 66.0), (-1.742, 4.777, 66.0), (8.069, 5.585, 66.0), (11.24, 6.499, 66.0), (13.17, 7.382, 66.0), (-1.511, 4.663, 66.0), (3.939, 4.865, 66.0), (8.226, 5.542, 66.0), (11.33, 6.476, 66.0), (13.2, 7.371, 66.0), (14.1, 8.086, 66.0), (14.1, 8.086, 67.38), (14.19, 8.379, 67.38), (14.37, 8.938, 66.0), (14.37, 8.938, 67.38), (-1.992, 5.251, 66.0), (-2.334, 5.366, 66.0), (-1.932, 4.871, 66.0), (-1.572, 5.679, 66.0), (-1.899, 5.792, 66.0), (11.47, 10.23, 66.0), (11.46, 10.26, 66.0), (13.6, 10.06, 66.0), (13.62, 10.08, 66.0), (14.25, 9.337, 66.0), (14.27, 9.345, 66.0), (-1.511, 4.663, 67.38), (-1.932, 4.871, 67.38), (3.939, 4.865, 67.38), (-1.384, 4.668, 67.38), (8.226, 5.542, 67.38), (11.33, 6.476, 67.38), (13.2, 7.371, 67.38), (-1.165, 4.561, 67.38), (4.185, 4.799, 67.38), (8.384, 5.503, 67.38), (11.41, 6.455, 67.38), (13.24, 7.361, 67.38), (14.1, 8.08, 67.38), (14.1, 8.08, 68.75), (14.18, 8.368, 68.75), (14.35, 8.932, 67.38), (14.35, 8.932, 68.75), (-1.649, 5.144, 67.38), (-1.992, 5.251, 67.38), (-1.583, 4.766, 67.38), (-1.245, 5.574, 67.38), (-1.572, 5.679, 67.38), (11.48, 10.2, 67.38), (11.47, 10.23, 67.38), (13.58, 10.05, 67.38), (13.6, 10.06, 67.38), (14.23, 9.329, 67.38), (14.25, 9.337, 67.38), (-1.165, 4.561, 68.75), (-1.583, 4.766, 68.75), (4.185, 4.799, 68.75), (-1.025, 4.567, 68.75), (8.384, 5.503, 68.75), (11.41, 6.455, 68.75), (13.24, 7.361, 68.75), (-0.82, 4.468, 68.75), (4.431, 4.739, 68.75), (8.541, 5.467, 68.75), (11.5, 6.437, 68.75), (13.27, 7.351, 68.75), (14.11, 8.074, 68.75), (14.11, 8.074, 70.12), (14.18, 8.357, 70.12), (14.33, 8.926, 68.75), (14.33, 8.926, 70.12), (-1.307, 5.046, 68.75), (-1.649, 5.144, 68.75), (-1.234, 4.669, 68.75), (-0.918, 5.477, 68.75), (-1.245, 5.574, 68.75), (11.49, 10.17, 68.75), (11.48, 10.2, 68.75), (13.55, 10.03, 68.75), (13.58, 10.05, 68.75), (14.21, 9.321, 68.75), (14.23, 9.329, 68.75), (-0.82, 4.468, 70.12), (-1.234, 4.669, 70.12), (4.431, 4.739, 70.12), (-0.6678, 4.476, 70.12), (8.541, 5.467, 70.12), (11.5, 6.437, 70.12), (13.27, 7.351, 70.12), (-0.4751, 4.383, 70.12), (4.676, 4.685, 70.12), (8.698, 5.436, 70.12), (11.58, 6.42, 70.12), (13.31, 7.343, 70.12), (14.11, 8.069, 70.12), (14.11, 8.069, 71.5), (14.18, 8.346, 71.5), (14.32, 8.919, 70.12), (14.32, 8.919, 71.5), (-0.9645, 4.956, 70.12), (-1.307, 5.046, 70.12), (-0.8861, 4.581, 70.12), (-0.5914, 5.389, 70.12), (-0.918, 5.477, 70.12), (11.51, 10.15, 70.12), (11.49, 10.17, 70.12), (13.53, 10.02, 70.12), (13.55, 10.03, 70.12), (14.19, 9.313, 70.12), (14.21, 9.321, 70.12), (-0.4751, 4.383, 71.5), (-0.8861, 4.581, 71.5), (4.676, 4.685, 71.5), (-0.3108, 4.392, 71.5), (8.698, 5.436, 71.5), (11.58, 6.42, 71.5), (13.31, 7.343, 71.5), (-0.1307, 4.306, 71.5), (4.921, 4.636, 71.5), (8.855, 5.408, 71.5), (11.67, 6.405, 71.5), (13.34, 7.335, 71.5), (14.12, 8.064, 71.5), (14.12, 8.064, 72.88), (14.18, 8.335, 72.88), (14.3, 8.913, 71.5), (14.3, 8.913, 72.88), (-0.6228, 4.875, 71.5), (-0.9645, 4.956, 71.5), (-0.5383, 4.501, 71.5), (-0.2652, 5.308, 71.5), (-0.5914, 5.389, 71.5), (11.52, 10.12, 71.5), (11.51, 10.15, 71.5), (13.5, 10.0, 71.5), (13.53, 10.02, 71.5), (14.17, 9.304, 71.5), (14.19, 9.313, 71.5), (-0.1307, 4.306, 72.88), (-0.5383, 4.501, 72.88), (4.921, 4.636, 72.88), (0.04562, 4.317, 72.88), (8.855, 5.408, 72.88), (11.67, 6.405, 72.88), (13.34, 7.335, 72.88), (0.2131, 4.238, 72.88), (5.166, 4.593, 72.88), (9.012, 5.383, 72.88), (11.75, 6.393, 72.88), (13.38, 7.328, 72.88), (14.12, 8.058, 72.88), (14.12, 8.058, 74.25), (14.17, 8.325, 74.25), (14.29, 8.906, 72.88), (14.29, 8.906, 74.25), (-0.2818, 4.802, 72.88), (-0.6228, 4.875, 72.88), (-0.1911, 4.43, 72.88), (0.06031, 5.236, 72.88), (-0.2652, 5.308, 72.88), (11.53, 10.09, 72.88), (11.52, 10.12, 72.88), (13.48, 9.99, 72.88), (13.5, 10.0, 72.88), (14.15, 9.295, 72.88), (14.17, 9.304, 72.88), (0.2131, 4.238, 74.25), (-0.1911, 4.43, 74.25), (5.166, 4.593, 74.25), (0.4011, 4.251, 74.25), (9.012, 5.383, 74.25), (11.75, 6.393, 74.25), (13.38, 7.328, 74.25), (0.556, 4.178, 74.25), (5.409, 4.557, 74.25), (9.168, 5.363, 74.25), (11.84, 6.382, 74.25), (13.41, 7.322, 74.25), (14.13, 8.054, 74.25), (14.13, 8.054, 75.62), (14.17, 8.314, 75.62), (14.27, 8.898, 74.25), (14.27, 8.898, 75.62), (0.05841, 4.738, 74.25), (-0.2818, 4.802, 74.25), (0.1552, 4.368, 74.25), (0.3851, 5.172, 74.25), (0.06031, 5.236, 74.25), (11.54, 10.07, 74.25), (11.53, 10.09, 74.25), (13.46, 9.975, 74.25), (13.48, 9.99, 74.25), (14.12, 9.286, 74.25), (14.15, 9.295, 74.25), (0.556, 4.178, 75.62), (0.1552, 4.368, 75.62), (5.409, 4.557, 75.62), (0.7556, 4.193, 75.62), (9.168, 5.363, 75.62), (11.84, 6.382, 75.62), (13.41, 7.322, 75.62), (0.8979, 4.126, 75.62), (5.653, 4.526, 75.62), (9.324, 5.346, 75.62), (11.92, 6.373, 75.62), (13.45, 7.317, 75.62), (14.13, 8.049, 75.62), (14.13, 8.049, 77.0), (14.17, 8.304, 77.0), (14.26, 8.891, 75.62), (14.26, 8.891, 77.0), (0.3977, 4.682, 75.62), (0.05841, 4.738, 75.62), (0.5006, 4.314, 75.62), (0.709, 5.116, 75.62), (0.3851, 5.172, 75.62), (11.55, 10.04, 75.62), (11.54, 10.07, 75.62), (13.44, 9.96, 75.62), (13.46, 9.975, 75.62), (14.1, 9.276, 75.62), (14.12, 9.286, 75.62), (0.8979, 4.126, 77.0), (0.5006, 4.314, 77.0), (5.653, 4.526, 77.0), (1.109, 4.144, 77.0), (9.324, 5.346, 77.0), (11.92, 6.373, 77.0), (13.45, 7.317, 77.0), (1.239, 4.083, 77.0), (5.895, 4.501, 77.0), (9.479, 5.333, 77.0), (12.01, 6.367, 77.0), (13.48, 7.313, 77.0), (14.14, 8.044, 77.0), (14.14, 8.044, 78.38), (14.17, 8.294, 78.38), (14.24, 8.884, 77.0), (14.24, 8.884, 78.38), (0.7358, 4.635, 77.0), (0.3977, 4.682, 77.0), (0.8448, 4.268, 77.0), (1.032, 5.068, 77.0), (0.709, 5.116, 77.0), (11.56, 10.02, 77.0), (11.55, 10.04, 77.0), (13.41, 9.944, 77.0), (13.44, 9.96, 77.0), (14.08, 9.266, 77.0), (14.1, 9.276, 77.0), (1.239, 4.083, 78.38), (0.8448, 4.268, 78.38), (5.895, 4.501, 78.38), (1.461, 4.103, 78.38), (9.479, 5.333, 78.38), (12.01, 6.367, 78.38), (13.48, 7.313, 78.38), (1.578, 4.048, 78.38), (6.136, 4.482, 78.38), (9.633, 5.323, 78.38), (12.09, 6.362, 78.38), (13.52, 7.31, 78.38), (14.15, 8.04, 78.38), (14.15, 8.04, 79.75), (14.17, 8.284, 79.75), (14.23, 8.876, 78.38), (14.23, 8.876, 79.75), (1.073, 4.595, 78.38), (0.7358, 4.635, 78.38), (1.188, 4.231, 78.38), (1.353, 5.027, 78.38), (1.032, 5.068, 78.38), (11.57, 9.998, 78.38), (11.56, 10.02, 78.38), (13.39, 9.929, 78.38), (13.41, 9.944, 78.38), (14.06, 9.256, 78.38), (14.08, 9.266, 78.38), (1.578, 4.048, 79.75), (1.188, 4.231, 79.75), (6.136, 4.482, 79.75), (1.811, 4.07, 79.75), (9.633, 5.323, 79.75), (12.09, 6.362, 79.75), (13.52, 7.31, 79.75), (1.916, 4.022, 79.75), (6.376, 4.468, 79.75), (9.787, 5.317, 79.75), (12.17, 6.359, 79.75), (13.55, 7.307, 79.75), (14.15, 8.036, 79.75), (14.15, 8.036, 81.12), (14.17, 8.274, 81.12), (14.21, 8.868, 79.75), (14.21, 8.868, 81.12), (1.408, 4.564, 79.75), (1.073, 4.595, 79.75), (1.529, 4.202, 79.75), (1.674, 4.995, 79.75), (1.353, 5.027, 79.75), (11.58, 9.976, 79.75), (11.57, 9.998, 79.75), (13.37, 9.913, 79.75), (13.39, 9.929, 79.75), (14.04, 9.246, 79.75), (14.06, 9.256, 79.75), (1.916, 4.022, 81.12), (1.529, 4.202, 81.12), (6.376, 4.468, 81.12), (2.16, 4.046, 81.12), (9.787, 5.317, 81.12), (12.17, 6.359, 81.12), (13.55, 7.307, 81.12), (2.252, 4.003, 81.12), (6.616, 4.46, 81.12), (9.94, 5.315, 81.12), (12.25, 6.358, 81.12), (13.58, 7.305, 81.12), (14.16, 8.032, 81.12), (14.16, 8.032, 82.5), (14.17, 8.264, 82.5), (14.2, 8.86, 81.12), (14.2, 8.86, 82.5), (1.742, 4.542, 81.12), (1.408, 4.564, 81.12), (1.869, 4.181, 81.12), (1.992, 4.971, 81.12), (1.674, 4.995, 81.12), (11.59, 9.954, 81.12), (11.58, 9.976, 81.12), (13.35, 9.897, 81.12), (13.37, 9.913, 81.12), (14.02, 9.236, 81.12), (14.04, 9.246, 81.12), (2.252, 4.003, 82.5), (1.869, 4.181, 82.5), (6.616, 4.46, 82.5), (2.507, 4.03, 82.5), (9.94, 5.315, 82.5), (12.25, 6.358, 82.5), (13.58, 7.305, 82.5), (2.587, 3.993, 82.5), (6.853, 4.458, 82.5), (10.09, 5.316, 82.5), (12.34, 6.36, 82.5), (13.62, 7.304, 82.5), (14.16, 8.028, 82.5), (14.16, 8.028, 83.88), (14.17, 8.255, 83.88), (14.18, 8.852, 82.5), (14.18, 8.852, 83.88), (2.074, 4.527, 82.5), (1.742, 4.542, 82.5), (2.207, 4.169, 82.5), (2.31, 4.955, 82.5), (1.992, 4.971, 82.5), (11.6, 9.933, 82.5), (11.59, 9.954, 82.5), (13.32, 9.881, 82.5), (13.35, 9.897, 82.5), (14.0, 9.225, 82.5), (14.02, 9.236, 82.5), (2.587, 3.993, 83.88), (2.207, 4.169, 83.88), (6.853, 4.458, 83.88), (2.852, 4.022, 83.88), (10.09, 5.316, 83.88), (12.34, 6.36, 83.88), (13.62, 7.304, 83.88), (2.92, 3.991, 83.88), (7.09, 4.462, 83.88), (10.24, 5.321, 83.88), (12.42, 6.363, 83.88), (13.65, 7.304, 83.88), (14.17, 8.025, 83.88), (14.17, 8.025, 85.25), (14.17, 8.246, 85.25), (14.17, 8.843, 83.88), (14.17, 8.843, 85.25), (2.404, 4.521, 83.88), (2.074, 4.527, 83.88), (2.543, 4.165, 83.88), (2.625, 4.946, 83.88), (2.31, 4.955, 83.88), (11.62, 9.913, 83.88), (11.6, 9.933, 83.88), (13.3, 9.864, 83.88), (13.32, 9.881, 83.88), (13.98, 9.214, 83.88), (14.0, 9.225, 83.88), (2.92, 3.991, 85.25), (2.543, 4.165, 85.25), (7.09, 4.462, 85.25), (3.196, 4.022, 85.25), (10.24, 5.321, 85.25), (12.42, 6.363, 85.25), (13.65, 7.304, 85.25), (3.25, 3.996, 85.25), (7.325, 4.471, 85.25), (10.39, 5.329, 85.25), (12.5, 6.367, 85.25), (13.68, 7.305, 85.25), (14.17, 8.022, 85.25), (14.17, 8.022, 86.62), (14.17, 8.237, 86.62), (14.15, 8.835, 85.25), (14.15, 8.835, 86.62), (2.732, 4.522, 85.25), (2.404, 4.521, 85.25), (2.877, 4.169, 85.25), (2.938, 4.945, 85.25), (2.625, 4.946, 85.25), (11.63, 9.894, 85.25), (11.62, 9.913, 85.25), (13.28, 9.848, 85.25), (13.3, 9.864, 85.25), (13.96, 9.202, 85.25), (13.98, 9.214, 85.25), (3.25, 3.996, 86.62), (2.877, 4.169, 86.62), (7.325, 4.471, 86.62), (3.536, 4.03, 86.62), (10.39, 5.329, 86.62), (12.5, 6.367, 86.62), (13.68, 7.305, 86.62), (3.578, 4.01, 86.62), (7.558, 4.486, 86.62), (10.54, 5.341, 86.62), (12.58, 6.374, 86.62), (13.72, 7.306, 86.62), (14.18, 8.019, 86.62), (14.18, 8.019, 88.0), (14.17, 8.228, 88.0), (14.14, 8.826, 86.62), (14.14, 8.826, 88.0), (3.058, 4.532, 86.62), (2.732, 4.522, 86.62), (3.208, 4.182, 86.62), (3.249, 4.952, 86.62), (2.938, 4.945, 86.62), (11.64, 9.875, 86.62), (11.63, 9.894, 86.62), (13.26, 9.831, 86.62), (13.28, 9.848, 86.62), (13.94, 9.191, 86.62), (13.96, 9.202, 86.62), (3.578, 4.01, 88.0), (3.208, 4.182, 88.0), (7.558, 4.486, 88.0), (3.875, 4.046, 88.0), (10.54, 5.341, 88.0), (12.58, 6.374, 88.0), (13.72, 7.306, 88.0), (3.904, 4.032, 88.0), (7.79, 4.506, 88.0), (10.69, 5.357, 88.0), (12.66, 6.383, 88.0), (13.75, 7.308, 88.0), (14.18, 8.016, 88.0), (14.18, 8.016, 89.38), (14.17, 8.219, 89.38), (14.13, 8.817, 88.0), (14.13, 8.817, 89.38), (3.381, 4.549, 88.0), (3.058, 4.532, 88.0), (3.538, 4.202, 88.0), (3.558, 4.967, 88.0), (3.249, 4.952, 88.0), (11.65, 9.857, 88.0), (11.64, 9.875, 88.0), (13.24, 9.814, 88.0), (13.26, 9.831, 88.0), (13.92, 9.179, 88.0), (13.94, 9.191, 88.0), (3.904, 4.032, 89.38), (3.538, 4.202, 89.38), (7.79, 4.506, 89.38), (4.211, 4.07, 89.38), (10.69, 5.357, 89.38), (12.66, 6.383, 89.38), (13.75, 7.308, 89.38), (4.228, 4.062, 89.38), (8.019, 4.532, 89.38), (10.84, 5.376, 89.38), (12.74, 6.393, 89.38), (13.78, 7.311, 89.38), (14.19, 8.013, 89.38), (14.19, 8.013, 90.75), (14.17, 8.211, 90.75), (14.11, 8.808, 89.38), (14.11, 8.808, 90.75), (3.702, 4.575, 89.38), (3.381, 4.549, 89.38), (3.864, 4.23, 89.38), (3.865, 4.989, 89.38), (3.558, 4.967, 89.38), (11.66, 9.839, 89.38), (11.65, 9.857, 89.38), (13.22, 9.797, 89.38), (13.24, 9.814, 89.38), (13.91, 9.167, 89.38), (13.92, 9.179, 89.38), (4.228, 4.062, 90.75), (3.864, 4.23, 90.75), (8.019, 4.532, 90.75), (6.142, 4.299, 90.75), (4.545, 4.101, 90.75), (8.035, 4.536, 90.75), (10.84, 5.376, 90.75), (12.74, 6.393, 90.75), (13.78, 7.311, 90.75), (12.82, 6.406, 90.75), (13.82, 7.315, 90.75), (14.19, 8.011, 90.75), (10.98, 5.398, 90.75), (8.247, 4.563, 90.75), (14.19, 8.011, 92.12), (14.17, 8.203, 92.12), (14.1, 8.798, 90.75), (14.1, 8.798, 92.12), (4.021, 4.608, 90.75), (3.865, 4.989, 90.75), (4.188, 4.266, 90.75), (4.169, 5.018, 90.75), (11.67, 9.822, 90.75), (11.66, 9.839, 90.75), (13.19, 9.779, 90.75), (13.22, 9.797, 90.75), (13.89, 9.155, 90.75), (13.91, 9.167, 90.75), (3.702, 4.575, 90.75), (4.548, 4.099, 90.75), (4.548, 4.099, 92.12), (4.188, 4.266, 92.12), (8.247, 4.563, 92.12), (8.293, 4.577, 92.12), (10.98, 5.398, 92.12), (12.82, 6.406, 92.12), (13.82, 7.315, 92.12), (12.9, 6.42, 92.12), (13.85, 7.32, 92.12), (14.2, 8.008, 92.12), (11.13, 5.424, 92.12), (8.473, 4.6, 92.12), (14.2, 8.008, 93.5), (14.17, 8.195, 93.5), (14.08, 8.789, 92.12), (14.08, 8.789, 93.5), (4.509, 4.31, 92.12), (4.866, 4.144, 92.12), (4.336, 4.649, 92.12), (4.169, 5.018, 92.12), (4.47, 5.055, 92.12), (11.67, 9.822, 92.12), (11.68, 9.806, 92.12), (13.19, 9.779, 92.12), (13.17, 9.762, 92.12), (13.89, 9.155, 92.12), (13.87, 9.142, 92.12), (4.021, 4.608, 92.12), (8.473, 4.6, 93.5), (4.866, 4.144, 93.5), (8.548, 4.623, 93.5), (11.13, 5.424, 93.5), (12.9, 6.42, 93.5), (13.85, 7.32, 93.5), (12.97, 6.436, 93.5), (13.88, 7.325, 93.5), (14.2, 8.006, 93.5), (11.27, 5.453, 93.5), (8.697, 4.642, 93.5), (14.2, 8.006, 94.88), (14.17, 8.187, 94.88), (14.07, 8.779, 93.5), (14.07, 8.779, 94.88), (4.827, 4.362, 93.5), (5.181, 4.197, 93.5), (4.649, 4.698, 93.5), (4.47, 5.055, 93.5), (4.768, 5.1, 93.5), (11.68, 9.806, 93.5), (11.69, 9.79, 93.5), (13.17, 9.762, 93.5), (13.15, 9.744, 93.5), (13.87, 9.142, 93.5), (13.85, 9.129, 93.5), (4.336, 4.649, 93.5), (4.509, 4.31, 93.5), (8.697, 4.642, 94.88), (5.181, 4.197, 94.88), (8.8, 4.674, 94.88), (11.27, 5.453, 94.88), (12.97, 6.436, 94.88), (13.88, 7.325, 94.88), (13.05, 6.454, 94.88), (13.91, 7.331, 94.88), (14.21, 8.004, 94.88), (11.41, 5.485, 94.88), (8.918, 4.689, 94.88), (14.21, 8.004, 96.25), (14.17, 8.18, 96.25), (14.06, 8.769, 94.88), (14.06, 8.769, 96.25), (5.142, 4.422, 94.88), (5.493, 4.258, 94.88), (4.958, 4.755, 94.88), (4.768, 5.1, 94.88), (5.063, 5.152, 94.88), (11.69, 9.79, 94.88), (11.7, 9.775, 94.88), (13.15, 9.744, 94.88), (13.13, 9.726, 94.88), (13.85, 9.129, 94.88), (13.83, 9.116, 94.88), (4.649, 4.698, 94.88), (4.827, 4.362, 94.88), (8.918, 4.689, 96.25), (5.493, 4.258, 96.25), (9.048, 4.73, 96.25), (11.41, 5.485, 96.25), (13.05, 6.454, 96.25), (13.91, 7.331, 96.25), (13.13, 6.474, 96.25), (13.94, 7.338, 96.25), (14.22, 8.003, 96.25), (11.55, 5.521, 96.25), (9.138, 4.741, 96.25), (14.22, 8.003, 97.62), (14.18, 8.173, 97.62), (14.04, 8.759, 96.25), (14.04, 8.759, 97.62), (5.454, 4.489, 96.25), (5.801, 4.326, 96.25), (5.264, 4.819, 96.25), (5.063, 5.152, 96.25), (5.356, 5.211, 96.25), (11.7, 9.775, 96.25), (11.71, 9.761, 96.25), (13.13, 9.726, 96.25), (13.11, 9.708, 96.25), (13.83, 9.116, 96.25), (13.81, 9.103, 96.25), (4.958, 4.755, 96.25), (5.142, 4.422, 96.25), (9.138, 4.741, 97.62), (5.801, 4.326, 97.62), (9.294, 4.792, 97.62), (11.55, 5.521, 97.62), (13.13, 6.474, 97.62), (13.94, 7.338, 97.62), (13.2, 6.495, 97.62), (13.97, 7.346, 97.62), (14.22, 8.001, 97.62), (11.69, 5.56, 97.62), (9.354, 4.799, 97.62), (14.22, 8.001, 99.0), (14.18, 8.166, 99.0), (14.03, 8.749, 97.62), (14.03, 8.749, 99.0), (5.762, 4.564, 97.62), (6.106, 4.401, 97.62), (5.567, 4.89, 97.62), (5.356, 5.211, 97.62), (5.645, 5.277, 97.62), (11.71, 9.761, 97.62), (11.72, 9.747, 97.62), (13.11, 9.708, 97.62), (13.09, 9.689, 97.62), (13.81, 9.103, 97.62), (13.79, 9.089, 97.62), (5.264, 4.819, 97.62), (5.454, 4.489, 97.62), (9.354, 4.799, 99.0), (6.106, 4.401, 99.0), (9.536, 4.858, 99.0), (11.69, 5.56, 99.0), (13.2, 6.495, 99.0), (13.97, 7.346, 99.0), (13.28, 6.518, 99.0), (14.0, 7.354, 99.0), (14.23, 8.0, 99.0), (11.83, 5.602, 99.0), (9.569, 4.862, 99.0), (14.23, 8.0, 100.4), (14.02, 8.739, 100.4), (14.02, 8.739, 99.0), (6.066, 4.646, 99.0), (6.407, 4.484, 99.0), (5.866, 4.969, 99.0), (5.645, 5.277, 99.0), (5.93, 5.351, 99.0), (11.72, 9.747, 99.0), (11.73, 9.734, 99.0), (13.09, 9.689, 99.0), (13.07, 9.671, 99.0), (13.79, 9.089, 99.0), (13.78, 9.076, 99.0), (5.567, 4.89, 99.0), (5.762, 4.564, 99.0), (9.569, 4.862, 100.4), (6.407, 4.484, 100.4), (11.83, 5.602, 100.4), (13.28, 6.518, 100.4), (14.0, 7.354, 100.4), (13.78, 9.076, 100.4), (13.07, 9.671, 100.4), (11.73, 9.734, 100.4), (5.93, 5.351, 100.4), (5.866, 4.969, 100.4), (6.066, 4.646, 100.4), (1.463, 7.562, 0.3108), (8.954, 7.85, 4.784)], [], [(0, 1, 2), (2, 1, 3), (1, 0, 4), (5, 1, 4), (0, 2, 4), (4, 2, 6), (2, 3, 6), (6, 3, 7), (8, 1, 5), (9, 8, 5), (3, 1, 8), (7, 3, 10), (7, 11, 5), (7, 10, 11), (11, 9, 5), (8, 10, 3), (5, 4, 6), (7, 5, 6), (8, 12, 1709, 10), (10, 1709, 12, 13), (14, 8, 9), (14, 15, 12), (16, 17, 9), (17, 18, 9), (12, 8, 14), (18, 14, 9), (16, 9, 11), (19, 16, 11), (10, 13, 11), (11, 13, 19), (20, 21, 22), (23, 20, 22), (24, 17, 16), (12, 25, 13), (25, 26, 13), (13, 27, 28), (13, 29, 19), (13, 28, 29), (29, 30, 19), (24, 31, 17), (32, 33, 19), (19, 24, 16), (31, 34, 17), (31, 23, 34), (34, 23, 22), (15, 21, 20), (12, 35, 25), (12, 15, 35), (26, 27, 13), (30, 32, 19), (33, 24, 19), (20, 35, 15), (14, 36, 15), (15, 36, 21), (14, 18, 36), (36, 18, 37), (36, 37, 38), (34, 37, 18), (17, 34, 18), (22, 38, 37), (34, 22, 37), (21, 36, 38), (22, 21, 38), (25, 39, 26), (26, 39, 40), (25, 35, 39), (41, 35, 42), (39, 35, 41), (35, 20, 42), (42, 20, 43), (43, 20, 23), (44, 43, 23), (44, 23, 31), (45, 44, 31), (45, 31, 24), (46, 45, 24), (46, 24, 33), (47, 46, 33), (33, 32, 48), (47, 33, 48), (30, 49, 32), (32, 49, 50), (32, 50, 48), (29, 51, 30), (30, 51, 49), (28, 52, 29), (29, 52, 51), (27, 53, 28), (28, 53, 52), (26, 40, 27), (27, 40, 53), (40, 54, 55), (53, 55, 56), (52, 56, 57), (51, 58, 59), (49, 59, 60), (52, 58, 51), (51, 59, 49), (52, 57, 58), (53, 56, 52), (40, 55, 53), (39, 54, 40), (61, 54, 39), (61, 39, 41), (49, 60, 50), (61, 41, 62), (62, 41, 63), (64, 63, 65), (62, 63, 64), (66, 43, 44), (67, 66, 44), (68, 67, 45), (69, 68, 46), (47, 69, 46), (46, 68, 45), (45, 67, 44), (42, 43, 66), (41, 42, 63), (50, 47, 48), (50, 69, 47), (66, 63, 42), (70, 69, 50), (71, 70, 60), (60, 70, 50), (60, 59, 72), (71, 60, 72), (58, 73, 59), (59, 73, 74), (59, 74, 72), (57, 75, 58), (58, 75, 73), (56, 76, 57), (57, 76, 75), (55, 77, 56), (56, 77, 76), (54, 78, 55), (55, 78, 77), (61, 62, 54), (54, 62, 78), (78, 79, 80), (77, 80, 81), (76, 81, 82), (75, 83, 84), (73, 84, 85), (76, 83, 75), (75, 84, 73), (76, 82, 83), (77, 81, 76), (78, 80, 77), (62, 79, 78), (86, 79, 62), (86, 62, 64), (73, 85, 74), (86, 64, 87), (87, 64, 88), (89, 88, 90), (87, 88, 89), (91, 92, 93), (94, 91, 93), (95, 94, 96), (97, 95, 70), (71, 97, 70), (70, 95, 96), (96, 94, 93), (65, 92, 91), (64, 65, 88), (74, 71, 72), (74, 97, 71), (91, 88, 65), (65, 63, 66), (92, 65, 66), (92, 66, 67), (93, 92, 67), (93, 67, 68), (96, 93, 68), (96, 68, 69), (70, 96, 69), (98, 97, 74), (99, 98, 85), (85, 98, 74), (85, 84, 100), (99, 85, 100), (83, 101, 84), (84, 101, 102), (84, 102, 100), (82, 103, 83), (83, 103, 101), (81, 104, 82), (82, 104, 103), (80, 105, 81), (81, 105, 104), (79, 106, 80), (80, 106, 105), (86, 87, 79), (79, 87, 106), (106, 107, 108), (105, 108, 109), (104, 109, 110), (103, 111, 112), (101, 112, 113), (104, 111, 103), (103, 112, 101), (104, 110, 111), (105, 109, 104), (106, 108, 105), (87, 107, 106), (114, 107, 87), (114, 87, 89), (101, 113, 102), (114, 89, 115), (115, 89, 116), (117, 116, 118), (115, 116, 117), (119, 120, 121), (122, 119, 121), (123, 122, 124), (125, 123, 98), (99, 125, 98), (98, 123, 124), (124, 122, 121), (90, 120, 119), (89, 90, 116), (102, 99, 100), (102, 125, 99), (119, 116, 90), (90, 88, 91), (120, 90, 91), (120, 91, 94), (121, 120, 94), (121, 94, 95), (124, 121, 95), (124, 95, 97), (98, 124, 97), (126, 125, 102), (127, 126, 113), (113, 126, 102), (113, 112, 128), (127, 113, 128), (111, 129, 112), (112, 129, 130), (112, 130, 128), (110, 131, 111), (111, 131, 129), (109, 132, 110), (110, 132, 131), (108, 133, 109), (109, 133, 132), (107, 134, 108), (108, 134, 133), (114, 115, 107), (107, 115, 134), (117, 135, 115), (134, 136, 137), (133, 137, 138), (132, 138, 139), (131, 140, 141), (129, 141, 142), (132, 140, 131), (131, 141, 129), (132, 139, 140), (133, 138, 132), (134, 137, 133), (115, 136, 134), (143, 136, 115), (143, 115, 135), (129, 142, 130), (144, 135, 117), (145, 144, 146), (146, 144, 117), (146, 147, 148), (149, 146, 148), (150, 149, 151), (152, 150, 126), (127, 152, 126), (126, 150, 151), (151, 149, 148), (118, 147, 146), (130, 127, 128), (130, 152, 127), (146, 117, 118), (118, 116, 119), (147, 118, 119), (147, 119, 122), (148, 147, 122), (148, 122, 123), (151, 148, 123), (151, 123, 125), (126, 151, 125), (153, 152, 130), (154, 153, 142), (142, 153, 130), (143, 135, 155), (156, 135, 144), (155, 135, 156), (142, 141, 157), (154, 142, 157), (140, 158, 141), (141, 158, 159), (141, 159, 157), (139, 160, 140), (140, 160, 158), (138, 161, 139), (139, 161, 160), (137, 162, 138), (138, 162, 161), (136, 163, 137), (137, 163, 162), (143, 155, 136), (136, 155, 163), (164, 145, 165), (166, 164, 165), (167, 166, 168), (169, 167, 153), (159, 170, 157), (154, 169, 153), (153, 167, 168), (168, 166, 165), (144, 145, 164), (170, 154, 157), (170, 169, 154), (164, 156, 144), (145, 146, 149), (165, 145, 149), (165, 149, 150), (168, 165, 150), (168, 150, 152), (153, 168, 152), (156, 171, 155), (163, 172, 173), (162, 173, 174), (161, 174, 175), (158, 176, 177), (161, 176, 160), (160, 176, 158), (161, 175, 176), (162, 174, 161), (163, 173, 162), (155, 172, 163), (178, 172, 155), (178, 155, 171), (158, 177, 159), (179, 171, 156), (180, 179, 164), (164, 179, 156), (159, 177, 181), (170, 159, 182), (182, 159, 181), (180, 164, 166), (183, 180, 166), (183, 166, 167), (184, 183, 167), (184, 167, 169), (185, 184, 169), (185, 169, 170), (182, 185, 170), (178, 171, 186), (187, 171, 179), (186, 171, 187), (176, 188, 177), (177, 188, 189), (177, 189, 181), (175, 190, 176), (176, 190, 188), (174, 191, 175), (175, 191, 190), (173, 192, 174), (174, 192, 191), (172, 193, 173), (173, 193, 192), (178, 186, 172), (172, 186, 193), (194, 180, 183), (195, 194, 183), (196, 195, 184), (197, 196, 185), (189, 198, 181), (182, 197, 185), (185, 196, 184), (184, 195, 183), (179, 180, 194), (198, 182, 181), (198, 197, 182), (194, 187, 179), (187, 199, 186), (193, 200, 201), (192, 201, 202), (191, 202, 203), (188, 204, 205), (191, 204, 190), (190, 204, 188), (191, 203, 204), (192, 202, 191), (193, 201, 192), (186, 200, 193), (206, 200, 186), (206, 186, 199), (188, 205, 189), (207, 199, 187), (208, 207, 194), (194, 207, 187), (189, 205, 209), (198, 189, 210), (210, 189, 209), (208, 194, 195), (211, 208, 195), (211, 195, 196), (212, 211, 196), (212, 196, 197), (213, 212, 197), (213, 197, 198), (210, 213, 198), (206, 199, 214), (215, 199, 207), (214, 199, 215), (204, 216, 205), (205, 216, 217), (205, 217, 209), (203, 218, 204), (204, 218, 216), (202, 219, 203), (203, 219, 218), (201, 220, 202), (202, 220, 219), (200, 221, 201), (201, 221, 220), (206, 214, 200), (200, 214, 221), (222, 208, 211), (223, 222, 211), (224, 223, 212), (225, 224, 213), (226, 225, 210), (209, 226, 210), (210, 225, 213), (213, 224, 212), (212, 223, 211), (207, 208, 222), (217, 226, 209), (222, 215, 207), (214, 227, 221), (220, 228, 229), (219, 229, 230), (216, 231, 232), (219, 231, 218), (218, 231, 216), (219, 230, 231), (220, 229, 219), (221, 228, 220), (233, 228, 221), (233, 221, 227), (227, 214, 215), (227, 215, 234), (216, 232, 217), (235, 234, 215), (236, 235, 222), (222, 235, 215), (217, 232, 237), (226, 217, 238), (238, 217, 237), (236, 222, 223), (239, 236, 223), (239, 223, 224), (240, 239, 224), (240, 224, 225), (241, 240, 225), (241, 225, 226), (238, 241, 226), (227, 234, 242), (243, 234, 235), (242, 234, 243), (233, 227, 244), (244, 227, 242), (231, 245, 232), (232, 245, 246), (232, 246, 237), (230, 247, 231), (231, 247, 245), (229, 248, 230), (230, 248, 247), (228, 249, 229), (229, 249, 248), (233, 244, 228), (228, 244, 249), (250, 236, 239), (251, 250, 239), (252, 251, 240), (253, 252, 241), (254, 253, 238), (237, 254, 238), (238, 253, 241), (241, 252, 240), (240, 251, 239), (235, 236, 250), (246, 254, 237), (250, 243, 235), (242, 255, 244), (249, 256, 257), (248, 257, 258), (245, 259, 260), (248, 259, 247), (247, 259, 245), (248, 258, 259), (249, 257, 248), (244, 256, 249), (261, 256, 244), (261, 244, 255), (255, 242, 243), (255, 243, 262), (245, 260, 246), (263, 262, 243), (264, 263, 250), (250, 263, 243), (246, 260, 265), (254, 246, 266), (266, 246, 265), (264, 250, 251), (267, 264, 251), (267, 251, 252), (268, 267, 252), (268, 252, 253), (269, 268, 253), (269, 253, 254), (266, 269, 254), (255, 262, 270), (271, 262, 263), (270, 262, 271), (261, 255, 272), (272, 255, 270), (259, 273, 260), (260, 273, 274), (260, 274, 265), (258, 275, 259), (259, 275, 273), (257, 276, 258), (258, 276, 275), (256, 277, 257), (257, 277, 276), (261, 272, 256), (256, 272, 277), (278, 264, 267), (279, 278, 267), (280, 279, 268), (281, 280, 269), (282, 281, 266), (265, 282, 266), (266, 281, 269), (269, 280, 268), (268, 279, 267), (263, 264, 278), (274, 282, 265), (278, 271, 263), (270, 283, 272), (277, 284, 285), (276, 285, 286), (273, 287, 288), (276, 287, 275), (275, 287, 273), (276, 286, 287), (277, 285, 276), (272, 284, 277), (289, 284, 272), (289, 272, 283), (283, 270, 271), (283, 271, 290), (273, 288, 274), (291, 290, 271), (292, 291, 278), (278, 291, 271), (274, 288, 293), (294, 274, 295), (295, 274, 293), (282, 274, 294), (292, 278, 279), (296, 292, 279), (296, 279, 280), (297, 296, 280), (297, 280, 281), (298, 297, 281), (298, 281, 282), (294, 298, 282), (283, 290, 299), (300, 290, 291), (299, 290, 300), (289, 283, 301), (301, 283, 299), (287, 302, 288), (288, 302, 293), (286, 303, 287), (287, 303, 302), (285, 304, 286), (286, 304, 303), (284, 305, 285), (285, 305, 304), (289, 301, 284), (284, 301, 305), (306, 292, 296), (307, 306, 296), (308, 307, 297), (309, 308, 298), (294, 309, 298), (298, 308, 297), (297, 307, 296), (291, 292, 306), (295, 309, 294), (306, 300, 291), (310, 309, 295), (311, 310, 312), (312, 310, 295), (299, 313, 301), (305, 314, 315), (304, 315, 316), (302, 317, 318), (293, 318, 312), (304, 317, 303), (302, 318, 293), (303, 317, 302), (304, 316, 317), (305, 315, 304), (301, 314, 305), (319, 314, 301), (319, 301, 313), (313, 299, 300), (313, 300, 320), (293, 312, 295), (321, 320, 300), (322, 321, 306), (306, 321, 300), (322, 306, 307), (323, 322, 307), (323, 307, 308), (324, 323, 308), (324, 308, 309), (310, 324, 309), (325, 322, 323), (326, 325, 323), (327, 326, 324), (328, 327, 310), (311, 328, 310), (310, 327, 324), (324, 326, 323), (321, 322, 325), (329, 321, 330), (331, 328, 311), (325, 330, 321), (312, 318, 332), (311, 312, 331), (331, 312, 332), (313, 320, 333), (329, 320, 321), (333, 320, 329), (319, 313, 334), (334, 313, 333), (317, 335, 318), (318, 335, 332), (316, 336, 317), (317, 336, 335), (315, 337, 316), (316, 337, 336), (314, 338, 315), (315, 338, 337), (319, 334, 314), (314, 334, 338), (333, 339, 334), (338, 340, 341), (337, 341, 342), (336, 342, 343), (335, 343, 344), (332, 344, 345), (335, 344, 332), (336, 343, 335), (337, 342, 336), (338, 341, 337), (334, 340, 338), (346, 340, 334), (346, 334, 339), (339, 333, 329), (332, 345, 331), (339, 329, 347), (347, 329, 330), (348, 330, 349), (347, 330, 348), (349, 330, 325), (350, 349, 325), (350, 325, 326), (351, 350, 326), (351, 326, 327), (352, 351, 327), (352, 327, 328), (353, 352, 328), (353, 328, 331), (354, 353, 345), (345, 353, 331), (346, 339, 355), (355, 339, 347), (345, 344, 356), (354, 345, 357), (357, 345, 356), (343, 358, 344), (344, 358, 356), (342, 359, 343), (343, 359, 358), (341, 360, 342), (342, 360, 359), (340, 361, 341), (341, 361, 360), (346, 355, 340), (340, 355, 361), (347, 362, 355), (361, 363, 364), (360, 364, 365), (359, 365, 366), (358, 366, 367), (356, 367, 368), (358, 367, 356), (359, 366, 358), (360, 365, 359), (361, 364, 360), (355, 363, 361), (369, 363, 355), (369, 355, 362), (362, 347, 348), (356, 368, 357), (362, 348, 370), (370, 348, 371), (372, 371, 373), (370, 371, 372), (374, 350, 351), (375, 374, 351), (376, 375, 352), (377, 376, 353), (354, 377, 353), (353, 376, 352), (352, 375, 351), (349, 350, 374), (348, 349, 371), (357, 377, 354), (374, 371, 349), (378, 377, 357), (379, 378, 368), (368, 378, 357), (369, 362, 380), (380, 362, 370), (368, 367, 381), (379, 368, 382), (382, 368, 381), (366, 383, 367), (367, 383, 381), (365, 384, 366), (366, 384, 383), (364, 385, 365), (365, 385, 384), (363, 386, 364), (364, 386, 385), (369, 380, 363), (363, 380, 386), (370, 387, 380), (386, 388, 389), (385, 389, 390), (384, 390, 391), (383, 391, 392), (381, 392, 393), (383, 392, 381), (384, 391, 383), (385, 390, 384), (386, 389, 385), (380, 388, 386), (394, 388, 380), (394, 380, 387), (387, 370, 372), (381, 393, 382), (387, 372, 395), (395, 372, 396), (397, 396, 398), (395, 396, 397), (399, 400, 401), (402, 399, 401), (403, 402, 404), (405, 403, 378), (379, 405, 378), (378, 403, 404), (404, 402, 401), (373, 400, 399), (372, 373, 396), (382, 405, 379), (399, 396, 373), (373, 371, 374), (400, 373, 374), (400, 374, 375), (401, 400, 375), (401, 375, 376), (404, 401, 376), (404, 376, 377), (378, 404, 377), (406, 405, 382), (407, 406, 393), (393, 406, 382), (394, 387, 408), (408, 387, 395), (393, 392, 409), (407, 393, 410), (410, 393, 409), (391, 411, 392), (392, 411, 409), (390, 412, 391), (391, 412, 411), (389, 413, 390), (390, 413, 412), (388, 414, 389), (389, 414, 413), (394, 408, 388), (388, 408, 414), (395, 415, 408), (414, 416, 417), (413, 417, 418), (412, 418, 419), (411, 419, 420), (409, 420, 421), (411, 420, 409), (412, 419, 411), (413, 418, 412), (414, 417, 413), (408, 416, 414), (422, 416, 408), (422, 408, 415), (415, 395, 397), (409, 421, 410), (415, 397, 423), (423, 397, 424), (423, 424, 425), (426, 427, 428), (429, 426, 428), (430, 429, 431), (432, 430, 406), (407, 432, 406), (406, 430, 431), (431, 429, 428), (398, 427, 426), (397, 398, 424), (410, 432, 407), (426, 424, 398), (398, 396, 399), (427, 398, 399), (427, 399, 402), (428, 427, 402), (428, 402, 403), (431, 428, 403), (431, 403, 405), (406, 431, 405), (433, 432, 410), (434, 433, 421), (421, 433, 410), (422, 415, 435), (436, 415, 423), (435, 415, 436), (421, 420, 437), (434, 421, 438), (438, 421, 437), (419, 439, 420), (420, 439, 437), (418, 440, 419), (419, 440, 439), (417, 441, 418), (418, 441, 440), (416, 442, 417), (417, 442, 441), (422, 435, 416), (416, 435, 442), (443, 425, 444), (445, 443, 444), (446, 445, 447), (448, 446, 449), (450, 448, 433), (434, 450, 433), (433, 448, 449), (449, 446, 447), (447, 445, 444), (423, 425, 443), (438, 450, 434), (443, 436, 423), (425, 424, 426), (444, 425, 426), (444, 426, 429), (447, 444, 429), (447, 429, 430), (449, 447, 430), (449, 430, 432), (433, 449, 432), (436, 451, 435), (442, 452, 453), (441, 453, 454), (440, 454, 455), (439, 455, 456), (437, 456, 457), (439, 456, 437), (440, 455, 439), (441, 454, 440), (442, 453, 441), (435, 452, 442), (458, 452, 435), (458, 435, 451), (437, 457, 438), (451, 436, 459), (459, 436, 443), (459, 443, 460), (461, 450, 438), (462, 461, 457), (457, 461, 438), (460, 443, 445), (463, 460, 445), (463, 445, 446), (464, 463, 446), (464, 446, 448), (465, 464, 448), (465, 448, 450), (461, 465, 450), (458, 451, 466), (467, 451, 459), (466, 451, 467), (457, 456, 468), (462, 457, 469), (469, 457, 468), (455, 470, 456), (456, 470, 468), (454, 471, 455), (455, 471, 470), (453, 472, 454), (454, 472, 471), (452, 473, 453), (453, 473, 472), (458, 466, 452), (452, 466, 473), (474, 460, 463), (475, 474, 463), (476, 475, 464), (477, 476, 465), (478, 477, 461), (462, 478, 461), (461, 477, 465), (465, 476, 464), (464, 475, 463), (459, 460, 474), (469, 478, 462), (474, 467, 459), (467, 479, 466), (473, 480, 481), (472, 481, 482), (471, 482, 483), (470, 483, 484), (468, 484, 485), (470, 484, 468), (471, 483, 470), (472, 482, 471), (473, 481, 472), (466, 480, 473), (486, 480, 466), (486, 466, 479), (468, 485, 469), (479, 467, 487), (487, 467, 474), (487, 474, 488), (489, 478, 469), (490, 489, 485), (485, 489, 469), (488, 474, 475), (491, 488, 475), (491, 475, 476), (492, 491, 476), (492, 476, 477), (493, 492, 477), (493, 477, 478), (489, 493, 478), (486, 479, 494), (495, 479, 487), (494, 479, 495), (485, 484, 496), (490, 485, 497), (497, 485, 496), (483, 498, 484), (484, 498, 496), (482, 499, 483), (483, 499, 498), (481, 500, 482), (482, 500, 499), (480, 501, 481), (481, 501, 500), (486, 494, 480), (480, 494, 501), (502, 488, 491), (503, 502, 491), (504, 503, 492), (505, 504, 493), (506, 505, 489), (490, 506, 489), (489, 505, 493), (493, 504, 492), (492, 503, 491), (487, 488, 502), (497, 506, 490), (502, 495, 487), (495, 507, 494), (501, 508, 509), (500, 509, 510), (499, 510, 511), (498, 511, 512), (496, 512, 513), (498, 512, 496), (499, 511, 498), (500, 510, 499), (501, 509, 500), (494, 508, 501), (514, 508, 494), (514, 494, 507), (496, 513, 497), (507, 495, 515), (515, 495, 502), (515, 502, 516), (517, 506, 497), (518, 517, 513), (513, 517, 497), (516, 502, 503), (519, 516, 503), (519, 503, 504), (520, 519, 504), (520, 504, 505), (521, 520, 505), (521, 505, 506), (517, 521, 506), (514, 507, 522), (523, 507, 515), (522, 507, 523), (513, 512, 524), (518, 513, 525), (525, 513, 524), (511, 526, 512), (512, 526, 524), (510, 527, 511), (511, 527, 526), (509, 528, 510), (510, 528, 527), (508, 529, 509), (509, 529, 528), (514, 522, 508), (508, 522, 529), (530, 516, 519), (531, 530, 519), (532, 531, 520), (533, 532, 521), (534, 533, 517), (518, 534, 517), (517, 533, 521), (521, 532, 520), (520, 531, 519), (515, 516, 530), (525, 534, 518), (530, 523, 515), (523, 535, 522), (529, 536, 537), (528, 537, 538), (527, 538, 539), (526, 539, 540), (524, 540, 541), (526, 540, 524), (527, 539, 526), (528, 538, 527), (529, 537, 528), (522, 536, 529), (542, 536, 522), (542, 522, 535), (524, 541, 525), (535, 523, 543), (543, 523, 530), (543, 530, 544), (545, 534, 525), (546, 545, 541), (541, 545, 525), (544, 530, 531), (547, 544, 531), (547, 531, 532), (548, 547, 532), (548, 532, 533), (549, 548, 533), (549, 533, 534), (545, 549, 534), (542, 535, 550), (550, 535, 543), (541, 540, 551), (546, 541, 552), (552, 541, 551), (539, 553, 540), (540, 553, 551), (538, 554, 539), (539, 554, 553), (537, 555, 538), (538, 555, 554), (536, 556, 537), (537, 556, 555), (542, 550, 536), (536, 550, 557), (536, 557, 556), (558, 544, 547), (559, 558, 547), (560, 559, 548), (561, 560, 549), (562, 561, 545), (546, 562, 545), (545, 561, 549), (549, 560, 548), (548, 559, 547), (543, 544, 558), (557, 543, 563), (550, 543, 557), (552, 562, 546), (558, 563, 543), (564, 562, 552), (565, 564, 566), (566, 564, 552), (567, 568, 557), (556, 568, 569), (555, 569, 570), (554, 570, 571), (553, 571, 572), (551, 572, 566), (553, 572, 551), (554, 571, 553), (555, 570, 554), (556, 569, 555), (557, 568, 556), (551, 566, 552), (567, 557, 573), (573, 557, 563), (573, 563, 574), (563, 558, 574), (574, 558, 575), (575, 558, 559), (576, 575, 559), (577, 576, 559), (578, 576, 577), (577, 559, 560), (579, 577, 560), (579, 560, 561), (580, 579, 561), (580, 561, 562), (564, 580, 562), (581, 578, 577), (579, 581, 577), (582, 579, 580), (583, 580, 564), (584, 564, 565), (585, 565, 586), (587, 586, 588), (587, 585, 586), (585, 584, 565), (584, 583, 564), (583, 582, 580), (589, 587, 588), (582, 581, 579), (566, 572, 586), (565, 566, 586), (571, 588, 572), (572, 588, 586), (570, 590, 571), (571, 590, 591), (571, 591, 589), (571, 589, 588), (569, 592, 570), (570, 592, 590), (568, 593, 569), (569, 593, 592), (567, 573, 568), (568, 573, 593), (593, 594, 592), (590, 595, 596), (592, 595, 590), (597, 595, 592), (597, 592, 594), (594, 593, 573), (575, 576, 598), (575, 598, 574), (574, 598, 599), (574, 599, 573), (573, 599, 600), (573, 600, 594), (590, 596, 591), (601, 598, 576), (581, 601, 578), (578, 601, 576), (602, 601, 581), (603, 602, 581), (603, 581, 582), (604, 603, 582), (604, 582, 583), (605, 604, 583), (605, 583, 584), (606, 605, 584), (584, 585, 607), (606, 584, 607), (585, 587, 608), (607, 585, 608), (596, 609, 591), (589, 609, 608), (591, 609, 589), (589, 608, 587), (600, 610, 594), (594, 610, 611), (594, 611, 597), (597, 611, 612), (600, 599, 610), (610, 599, 613), (599, 598, 613), (613, 598, 601), (595, 614, 596), (596, 614, 615), (596, 615, 609), (597, 612, 595), (595, 612, 614), (611, 616, 612), (614, 617, 618), (612, 617, 614), (619, 617, 612), (619, 612, 616), (616, 611, 610), (601, 602, 620), (601, 620, 613), (613, 620, 621), (613, 621, 610), (610, 621, 622), (610, 622, 616), (614, 618, 615), (623, 620, 602), (624, 623, 625), (625, 623, 602), (626, 624, 625), (625, 602, 603), (604, 625, 603), (627, 604, 605), (628, 605, 606), (629, 606, 607), (630, 607, 608), (631, 608, 609), (631, 630, 608), (630, 629, 607), (629, 628, 606), (628, 627, 605), (615, 631, 609), (627, 625, 604), (618, 632, 615), (615, 632, 633), (615, 633, 631), (622, 634, 616), (616, 634, 635), (616, 635, 619), (619, 635, 636), (622, 621, 634), (634, 621, 637), (621, 620, 637), (637, 620, 623), (617, 638, 618), (618, 638, 639), (618, 639, 632), (619, 636, 617), (617, 636, 638), (636, 640, 638), (641, 642, 638), (641, 638, 640), (640, 636, 635), (623, 624, 643), (623, 643, 637), (637, 643, 644), (637, 644, 634), (634, 644, 645), (634, 645, 635), (635, 645, 646), (635, 646, 640), (638, 642, 639), (647, 643, 624), (648, 647, 649), (649, 647, 624), (650, 648, 649), (649, 624, 626), (651, 649, 626), (652, 651, 653), (654, 653, 655), (656, 655, 657), (658, 657, 633), (659, 633, 632), (659, 658, 633), (658, 656, 657), (656, 654, 655), (654, 652, 653), (639, 659, 632), (652, 649, 651), (626, 625, 627), (651, 626, 627), (651, 627, 628), (653, 651, 628), (653, 628, 629), (655, 653, 629), (629, 630, 657), (655, 629, 657), (630, 631, 633), (657, 630, 633), (642, 660, 639), (639, 660, 661), (639, 661, 659), (640, 662, 641), (641, 662, 663), (646, 664, 640), (640, 664, 662), (646, 645, 664), (664, 645, 665), (645, 644, 665), (665, 644, 666), (644, 643, 666), (666, 643, 647), (641, 663, 642), (642, 663, 667), (642, 667, 660), (662, 668, 663), (669, 670, 663), (669, 663, 668), (668, 662, 664), (647, 648, 671), (647, 671, 666), (666, 671, 672), (666, 672, 665), (665, 672, 673), (665, 673, 664), (664, 673, 674), (664, 674, 668), (663, 670, 667), (675, 671, 648), (676, 675, 677), (677, 675, 648), (678, 676, 677), (677, 648, 650), (679, 677, 650), (680, 679, 681), (682, 681, 683), (684, 683, 685), (686, 685, 661), (687, 661, 660), (687, 686, 661), (686, 684, 685), (684, 682, 683), (682, 680, 681), (667, 687, 660), (680, 677, 679), (650, 649, 652), (679, 650, 652), (679, 652, 654), (681, 679, 654), (681, 654, 656), (683, 681, 656), (656, 658, 685), (683, 656, 685), (658, 659, 661), (685, 658, 661), (670, 688, 667), (667, 688, 689), (667, 689, 687), (668, 690, 669), (669, 690, 691), (674, 692, 668), (668, 692, 690), (674, 673, 692), (692, 673, 693), (673, 672, 693), (693, 672, 694), (672, 671, 694), (694, 671, 675), (669, 691, 670), (670, 691, 695), (670, 695, 688), (690, 696, 691), (697, 698, 691), (697, 691, 696), (696, 690, 692), (675, 676, 699), (675, 699, 694), (694, 699, 700), (694, 700, 693), (693, 700, 701), (693, 701, 692), (692, 701, 702), (692, 702, 696), (691, 698, 695), (703, 699, 676), (704, 703, 705), (705, 703, 676), (706, 704, 705), (705, 676, 678), (707, 705, 678), (708, 707, 709), (710, 709, 711), (712, 711, 713), (714, 713, 689), (715, 689, 688), (715, 714, 689), (714, 712, 713), (712, 710, 711), (710, 708, 709), (695, 715, 688), (708, 705, 707), (678, 677, 680), (707, 678, 680), (707, 680, 682), (709, 707, 682), (709, 682, 684), (711, 709, 684), (684, 686, 713), (711, 684, 713), (686, 687, 689), (713, 686, 689), (698, 716, 695), (695, 716, 717), (695, 717, 715), (696, 718, 697), (697, 718, 719), (702, 720, 696), (696, 720, 718), (702, 701, 720), (720, 701, 721), (701, 700, 721), (721, 700, 722), (700, 699, 722), (722, 699, 703), (697, 719, 698), (698, 719, 723), (698, 723, 716), (718, 724, 719), (725, 726, 719), (725, 719, 724), (724, 718, 720), (703, 704, 727), (703, 727, 722), (722, 727, 728), (722, 728, 721), (721, 728, 729), (721, 729, 720), (720, 729, 730), (720, 730, 724), (719, 726, 723), (731, 727, 704), (732, 731, 733), (733, 731, 704), (734, 732, 733), (733, 704, 706), (735, 733, 706), (736, 735, 737), (738, 737, 739), (740, 739, 741), (742, 741, 717), (743, 717, 716), (743, 742, 717), (742, 740, 741), (740, 738, 739), (738, 736, 737), (723, 743, 716), (736, 733, 735), (706, 705, 708), (735, 706, 708), (735, 708, 710), (737, 735, 710), (737, 710, 712), (739, 737, 712), (712, 714, 741), (739, 712, 741), (714, 715, 717), (741, 714, 717), (726, 744, 723), (723, 744, 745), (723, 745, 743), (724, 746, 725), (725, 746, 747), (730, 748, 724), (724, 748, 746), (730, 729, 748), (748, 729, 749), (729, 728, 749), (749, 728, 750), (728, 727, 750), (750, 727, 731), (725, 747, 726), (726, 747, 751), (726, 751, 744), (746, 752, 747), (753, 754, 747), (753, 747, 752), (752, 746, 748), (731, 732, 755), (731, 755, 750), (750, 755, 756), (750, 756, 749), (749, 756, 757), (749, 757, 748), (748, 757, 758), (748, 758, 752), (747, 754, 751), (759, 755, 732), (760, 759, 761), (761, 759, 732), (762, 760, 761), (761, 732, 734), (763, 761, 734), (764, 763, 765), (766, 765, 767), (768, 767, 769), (770, 769, 745), (771, 745, 744), (771, 770, 745), (770, 768, 769), (768, 766, 767), (766, 764, 765), (751, 771, 744), (764, 761, 763), (734, 733, 736), (763, 734, 736), (763, 736, 738), (765, 763, 738), (765, 738, 740), (767, 765, 740), (740, 742, 769), (767, 740, 769), (742, 743, 745), (769, 742, 745), (754, 772, 751), (751, 772, 773), (751, 773, 771), (752, 774, 753), (753, 774, 775), (753, 775, 776), (758, 777, 752), (752, 777, 774), (758, 757, 777), (777, 757, 778), (757, 756, 778), (778, 756, 779), (756, 755, 779), (779, 755, 759), (753, 776, 754), (754, 776, 772), (780, 775, 781), (781, 775, 774), (781, 774, 777), (759, 760, 782), (759, 782, 779), (779, 782, 783), (779, 783, 778), (778, 783, 784), (778, 784, 777), (777, 784, 785), (777, 785, 781), (786, 782, 760), (787, 786, 788), (788, 786, 760), (789, 787, 788), (790, 773, 791), (776, 775, 791), (792, 793, 790), (772, 776, 791), (794, 795, 792), (796, 797, 794), (798, 799, 796), (788, 762, 798), (760, 762, 788), (762, 799, 798), (799, 797, 796), (797, 795, 794), (795, 793, 792), (793, 773, 790), (773, 772, 791), (762, 761, 764), (799, 762, 764), (799, 764, 766), (797, 799, 766), (797, 766, 768), (795, 797, 768), (768, 770, 793), (795, 768, 793), (770, 771, 773), (793, 770, 773), (780, 800, 775), (775, 800, 801), (775, 801, 791), (781, 802, 780), (780, 802, 803), (780, 803, 800), (785, 804, 781), (781, 804, 802), (785, 784, 804), (804, 784, 805), (784, 783, 805), (805, 783, 806), (783, 782, 806), (806, 782, 786), (807, 803, 808), (808, 803, 802), (808, 802, 804), (786, 787, 809), (786, 809, 806), (806, 809, 810), (806, 810, 805), (805, 810, 811), (805, 811, 804), (804, 811, 812), (804, 812, 808), (813, 809, 787), (814, 813, 815), (815, 813, 787), (816, 814, 815), (817, 818, 819), (800, 803, 819), (820, 821, 817), (801, 800, 819), (822, 823, 820), (824, 825, 822), (826, 827, 824), (815, 789, 826), (787, 789, 815), (789, 827, 826), (827, 825, 824), (825, 823, 822), (823, 821, 820), (821, 818, 817), (818, 801, 819), (789, 788, 798), (827, 789, 798), (827, 798, 796), (825, 827, 796), (825, 796, 794), (823, 825, 794), (794, 792, 821), (823, 794, 821), (792, 790, 818), (821, 792, 818), (791, 801, 790), (790, 801, 818), (807, 828, 803), (803, 828, 829), (803, 829, 819), (808, 830, 807), (807, 830, 831), (807, 831, 828), (812, 832, 808), (808, 832, 830), (812, 811, 832), (832, 811, 833), (811, 810, 833), (833, 810, 834), (810, 809, 834), (834, 809, 813), (835, 831, 836), (836, 831, 830), (836, 830, 832), (813, 814, 837), (813, 837, 834), (834, 837, 838), (834, 838, 833), (833, 838, 839), (833, 839, 832), (832, 839, 840), (832, 840, 836), (841, 837, 814), (842, 841, 843), (843, 841, 814), (844, 842, 843), (845, 846, 847), (828, 831, 847), (848, 849, 845), (829, 828, 847), (850, 851, 848), (852, 853, 850), (854, 855, 852), (843, 816, 854), (814, 816, 843), (816, 855, 854), (855, 853, 852), (853, 851, 850), (851, 849, 848), (849, 846, 845), (846, 829, 847), (816, 815, 826), (855, 816, 826), (855, 826, 824), (853, 855, 824), (853, 824, 822), (851, 853, 822), (822, 820, 849), (851, 822, 849), (820, 817, 846), (849, 820, 846), (819, 829, 817), (817, 829, 846), (835, 856, 831), (831, 856, 857), (831, 857, 847), (836, 858, 835), (835, 858, 859), (835, 859, 856), (840, 860, 836), (836, 860, 858), (840, 839, 860), (860, 839, 861), (839, 838, 861), (861, 838, 862), (838, 837, 862), (862, 837, 841), (863, 859, 864), (864, 859, 858), (864, 858, 860), (841, 842, 865), (841, 865, 862), (862, 865, 866), (862, 866, 861), (861, 866, 867), (861, 867, 860), (860, 867, 868), (860, 868, 864), (869, 865, 842), (870, 869, 871), (871, 869, 842), (872, 870, 871), (873, 874, 875), (856, 859, 875), (876, 877, 873), (857, 856, 875), (878, 879, 876), (880, 881, 878), (882, 883, 880), (871, 844, 882), (842, 844, 871), (844, 883, 882), (883, 881, 880), (881, 879, 878), (879, 877, 876), (877, 874, 873), (874, 857, 875), (844, 843, 854), (883, 844, 854), (883, 854, 852), (881, 883, 852), (881, 852, 850), (879, 881, 850), (850, 848, 877), (879, 850, 877), (848, 845, 874), (877, 848, 874), (847, 857, 845), (845, 857, 874), (863, 884, 859), (859, 884, 885), (859, 885, 875), (864, 886, 863), (863, 886, 887), (863, 887, 884), (868, 888, 864), (864, 888, 886), (868, 867, 888), (888, 867, 889), (867, 866, 889), (889, 866, 890), (866, 865, 890), (890, 865, 869), (891, 887, 892), (892, 887, 886), (892, 886, 888), (869, 870, 893), (869, 893, 890), (890, 893, 894), (890, 894, 889), (889, 894, 895), (889, 895, 888), (888, 895, 896), (888, 896, 892), (897, 893, 870), (898, 897, 899), (899, 897, 870), (900, 898, 899), (901, 902, 903), (884, 887, 903), (904, 905, 901), (885, 884, 903), (906, 907, 904), (908, 909, 906), (910, 911, 908), (899, 872, 910), (870, 872, 899), (872, 911, 910), (911, 909, 908), (909, 907, 906), (907, 905, 904), (905, 902, 901), (902, 885, 903), (872, 871, 882), (911, 872, 882), (911, 882, 880), (909, 911, 880), (909, 880, 878), (907, 909, 878), (878, 876, 905), (907, 878, 905), (876, 873, 902), (905, 876, 902), (875, 885, 873), (873, 885, 902), (891, 912, 887), (887, 912, 913), (887, 913, 903), (892, 914, 891), (891, 914, 915), (891, 915, 912), (896, 916, 892), (892, 916, 914), (896, 895, 916), (916, 895, 917), (895, 894, 917), (917, 894, 918), (894, 893, 918), (918, 893, 897), (919, 915, 920), (920, 915, 914), (920, 914, 916), (897, 898, 921), (897, 921, 918), (918, 921, 922), (918, 922, 917), (917, 922, 923), (917, 923, 916), (916, 923, 924), (916, 924, 920), (925, 921, 898), (926, 925, 927), (927, 925, 898), (928, 926, 927), (929, 930, 931), (912, 915, 931), (932, 933, 929), (913, 912, 931), (934, 935, 932), (936, 937, 934), (938, 939, 936), (927, 900, 938), (898, 900, 927), (900, 939, 938), (939, 937, 936), (937, 935, 934), (935, 933, 932), (933, 930, 929), (930, 913, 931), (900, 899, 910), (939, 900, 910), (939, 910, 908), (937, 939, 908), (937, 908, 906), (935, 937, 906), (906, 904, 933), (935, 906, 933), (904, 901, 930), (933, 904, 930), (903, 913, 901), (901, 913, 930), (919, 940, 915), (915, 940, 941), (915, 941, 931), (920, 942, 919), (919, 942, 943), (919, 943, 940), (924, 944, 920), (920, 944, 942), (924, 923, 944), (944, 923, 945), (923, 922, 945), (945, 922, 946), (922, 921, 946), (946, 921, 925), (943, 942, 947), (948, 942, 949), (949, 944, 950), (950, 945, 951), (952, 946, 925), (952, 925, 926), (951, 946, 952), (945, 946, 951), (944, 945, 950), (942, 944, 949), (947, 942, 948), (953, 952, 926), (954, 953, 955), (955, 953, 926), (956, 954, 955), (957, 958, 959), (940, 943, 959), (960, 961, 957), (941, 940, 959), (962, 963, 960), (964, 965, 962), (966, 967, 964), (955, 928, 966), (926, 928, 955), (928, 967, 966), (967, 965, 964), (965, 963, 962), (963, 961, 960), (961, 958, 957), (958, 941, 959), (928, 927, 938), (967, 928, 938), (967, 938, 936), (965, 967, 936), (965, 936, 934), (963, 965, 934), (934, 932, 961), (963, 934, 961), (932, 929, 958), (961, 932, 958), (931, 941, 929), (929, 941, 958), (947, 968, 943), (943, 968, 969), (943, 969, 959), (948, 970, 947), (947, 970, 971), (947, 971, 968), (948, 949, 970), (970, 949, 972), (949, 950, 972), (972, 950, 973), (950, 951, 973), (973, 951, 974), (951, 952, 974), (974, 952, 953), (971, 970, 975), (976, 970, 977), (977, 972, 978), (978, 973, 979), (980, 974, 953), (980, 953, 954), (979, 974, 980), (973, 974, 979), (972, 973, 978), (970, 972, 977), (975, 970, 976), (981, 980, 954), (982, 981, 983), (983, 981, 954), (984, 982, 983), (985, 986, 987), (968, 971, 987), (988, 989, 985), (969, 968, 987), (990, 991, 988), (992, 993, 990), (994, 995, 992), (983, 956, 994), (954, 956, 983), (956, 995, 994), (995, 993, 992), (993, 991, 990), (991, 989, 988), (989, 986, 985), (986, 969, 987), (956, 955, 966), (995, 956, 966), (995, 966, 964), (993, 995, 964), (993, 964, 962), (991, 993, 962), (962, 960, 989), (991, 962, 989), (960, 957, 986), (989, 960, 986), (959, 969, 957), (957, 969, 986), (975, 996, 971), (971, 996, 997), (971, 997, 987), (976, 998, 975), (975, 998, 999), (975, 999, 996), (976, 977, 998), (998, 977, 1000), (977, 978, 1000), (1000, 978, 1001), (978, 979, 1001), (1001, 979, 1002), (979, 980, 1002), (1002, 980, 981), (999, 998, 1003), (1004, 998, 1005), (1005, 1000, 1006), (1006, 1001, 1007), (1008, 1002, 981), (1008, 981, 982), (1007, 1002, 1008), (1001, 1002, 1007), (1000, 1001, 1006), (998, 1000, 1005), (1003, 998, 1004), (1009, 1008, 982), (1010, 1009, 1011), (1011, 1009, 982), (1012, 1010, 1011), (1013, 1014, 1015), (996, 999, 1015), (1016, 1017, 1013), (1014, 996, 1015), (1018, 1019, 1016), (1020, 1021, 1018), (1022, 1023, 1020), (1011, 984, 1022), (982, 984, 1011), (984, 1023, 1022), (1023, 1021, 1020), (1021, 1019, 1018), (1019, 1017, 1016), (1017, 1014, 1013), (1014, 997, 996), (984, 983, 994), (1023, 984, 994), (1023, 994, 992), (1021, 1023, 992), (1021, 992, 990), (1019, 1021, 990), (990, 988, 1017), (1019, 990, 1017), (988, 985, 1014), (1017, 988, 1014), (987, 997, 985), (985, 997, 1014), (1003, 1024, 999), (999, 1024, 1025), (999, 1025, 1015), (1004, 1026, 1003), (1003, 1026, 1027), (1003, 1027, 1024), (1004, 1005, 1026), (1026, 1005, 1028), (1005, 1006, 1028), (1028, 1006, 1029), (1006, 1007, 1029), (1029, 1007, 1030), (1007, 1008, 1030), (1030, 1008, 1009), (1027, 1026, 1031), (1032, 1026, 1033), (1033, 1028, 1034), (1034, 1029, 1035), (1036, 1030, 1009), (1036, 1009, 1010), (1035, 1030, 1036), (1029, 1030, 1035), (1028, 1029, 1034), (1026, 1028, 1033), (1031, 1026, 1032), (1037, 1036, 1010), (1038, 1037, 1039), (1039, 1037, 1010), (1040, 1038, 1039), (1041, 1042, 1043), (1024, 1027, 1043), (1044, 1045, 1041), (1042, 1024, 1043), (1046, 1047, 1044), (1048, 1049, 1046), (1050, 1051, 1048), (1039, 1012, 1050), (1010, 1012, 1039), (1012, 1051, 1050), (1051, 1049, 1048), (1049, 1047, 1046), (1047, 1045, 1044), (1045, 1042, 1041), (1042, 1025, 1024), (1012, 1011, 1022), (1051, 1012, 1022), (1051, 1022, 1020), (1049, 1051, 1020), (1049, 1020, 1018), (1047, 1049, 1018), (1018, 1016, 1045), (1047, 1018, 1045), (1016, 1013, 1042), (1045, 1016, 1042), (1015, 1025, 1013), (1013, 1025, 1042), (1031, 1052, 1027), (1027, 1052, 1053), (1027, 1053, 1043), (1032, 1054, 1031), (1031, 1054, 1055), (1031, 1055, 1052), (1032, 1033, 1054), (1054, 1033, 1056), (1033, 1034, 1056), (1056, 1034, 1057), (1034, 1035, 1057), (1057, 1035, 1058), (1035, 1036, 1058), (1058, 1036, 1037), (1055, 1054, 1059), (1060, 1054, 1061), (1061, 1056, 1062), (1062, 1057, 1063), (1064, 1058, 1037), (1064, 1037, 1038), (1063, 1058, 1064), (1057, 1058, 1063), (1056, 1057, 1062), (1054, 1056, 1061), (1059, 1054, 1060), (1065, 1064, 1038), (1066, 1065, 1067), (1067, 1065, 1038), (1068, 1066, 1067), (1069, 1070, 1071), (1052, 1055, 1071), (1072, 1073, 1069), (1070, 1052, 1071), (1074, 1075, 1072), (1076, 1077, 1074), (1078, 1079, 1076), (1067, 1040, 1078), (1038, 1040, 1067), (1040, 1079, 1078), (1079, 1077, 1076), (1077, 1075, 1074), (1075, 1073, 1072), (1073, 1070, 1069), (1070, 1053, 1052), (1040, 1039, 1050), (1079, 1040, 1050), (1079, 1050, 1048), (1077, 1079, 1048), (1077, 1048, 1046), (1075, 1077, 1046), (1046, 1044, 1073), (1075, 1046, 1073), (1044, 1041, 1070), (1073, 1044, 1070), (1043, 1053, 1041), (1041, 1053, 1070), (1059, 1080, 1055), (1055, 1080, 1081), (1055, 1081, 1071), (1060, 1082, 1059), (1059, 1082, 1083), (1059, 1083, 1080), (1060, 1061, 1082), (1082, 1061, 1084), (1061, 1062, 1084), (1084, 1062, 1085), (1062, 1063, 1085), (1085, 1063, 1086), (1063, 1064, 1086), (1086, 1064, 1065), (1083, 1082, 1087), (1088, 1082, 1089), (1089, 1084, 1090), (1090, 1085, 1091), (1092, 1086, 1065), (1092, 1065, 1066), (1091, 1086, 1092), (1085, 1086, 1091), (1084, 1085, 1090), (1082, 1084, 1089), (1087, 1082, 1088), (1093, 1092, 1066), (1094, 1093, 1095), (1095, 1093, 1066), (1096, 1094, 1095), (1097, 1098, 1099), (1080, 1083, 1099), (1100, 1101, 1097), (1098, 1080, 1099), (1102, 1103, 1100), (1104, 1105, 1102), (1106, 1107, 1104), (1095, 1068, 1106), (1066, 1068, 1095), (1068, 1107, 1106), (1107, 1105, 1104), (1105, 1103, 1102), (1103, 1101, 1100), (1101, 1098, 1097), (1098, 1081, 1080), (1068, 1067, 1078), (1107, 1068, 1078), (1107, 1078, 1076), (1105, 1107, 1076), (1105, 1076, 1074), (1103, 1105, 1074), (1074, 1072, 1101), (1103, 1074, 1101), (1072, 1069, 1098), (1101, 1072, 1098), (1071, 1081, 1069), (1069, 1081, 1098), (1087, 1108, 1083), (1083, 1108, 1109), (1083, 1109, 1099), (1088, 1110, 1087), (1087, 1110, 1111), (1087, 1111, 1108), (1088, 1089, 1110), (1110, 1089, 1112), (1089, 1090, 1112), (1112, 1090, 1113), (1090, 1091, 1113), (1113, 1091, 1114), (1091, 1092, 1114), (1114, 1092, 1093), (1111, 1110, 1115), (1116, 1110, 1117), (1117, 1112, 1118), (1118, 1113, 1119), (1120, 1114, 1093), (1120, 1093, 1094), (1119, 1114, 1120), (1113, 1114, 1119), (1112, 1113, 1118), (1110, 1112, 1117), (1115, 1110, 1116), (1121, 1120, 1094), (1122, 1121, 1123), (1123, 1121, 1094), (1124, 1122, 1123), (1125, 1126, 1127), (1108, 1111, 1127), (1128, 1129, 1125), (1126, 1108, 1127), (1130, 1131, 1128), (1132, 1133, 1130), (1134, 1135, 1132), (1123, 1096, 1134), (1094, 1096, 1123), (1096, 1135, 1134), (1135, 1133, 1132), (1133, 1131, 1130), (1131, 1129, 1128), (1129, 1126, 1125), (1126, 1109, 1108), (1096, 1095, 1106), (1135, 1096, 1106), (1135, 1106, 1104), (1133, 1135, 1104), (1133, 1104, 1102), (1131, 1133, 1102), (1102, 1100, 1129), (1131, 1102, 1129), (1100, 1097, 1126), (1129, 1100, 1126), (1099, 1109, 1097), (1097, 1109, 1126), (1115, 1136, 1111), (1111, 1136, 1137), (1111, 1137, 1127), (1116, 1138, 1115), (1115, 1138, 1139), (1115, 1139, 1136), (1116, 1117, 1138), (1138, 1117, 1140), (1117, 1118, 1140), (1140, 1118, 1141), (1118, 1119, 1141), (1141, 1119, 1142), (1119, 1120, 1142), (1142, 1120, 1121), (1139, 1138, 1143), (1144, 1138, 1145), (1145, 1140, 1146), (1146, 1141, 1147), (1148, 1142, 1121), (1148, 1121, 1122), (1147, 1142, 1148), (1141, 1142, 1147), (1140, 1141, 1146), (1138, 1140, 1145), (1143, 1138, 1144), (1149, 1148, 1122), (1150, 1149, 1151), (1151, 1149, 1122), (1152, 1150, 1151), (1153, 1154, 1155), (1136, 1139, 1155), (1156, 1157, 1153), (1154, 1136, 1155), (1158, 1159, 1156), (1160, 1161, 1158), (1162, 1163, 1160), (1151, 1124, 1162), (1122, 1124, 1151), (1124, 1163, 1162), (1163, 1161, 1160), (1161, 1159, 1158), (1159, 1157, 1156), (1157, 1154, 1153), (1154, 1137, 1136), (1124, 1123, 1134), (1163, 1124, 1134), (1163, 1134, 1132), (1161, 1163, 1132), (1161, 1132, 1130), (1159, 1161, 1130), (1130, 1128, 1157), (1159, 1130, 1157), (1128, 1125, 1154), (1157, 1128, 1154), (1127, 1137, 1125), (1125, 1137, 1154), (1143, 1164, 1139), (1139, 1164, 1165), (1139, 1165, 1155), (1144, 1166, 1143), (1143, 1166, 1167), (1143, 1167, 1164), (1144, 1145, 1166), (1166, 1145, 1168), (1145, 1146, 1168), (1168, 1146, 1169), (1146, 1147, 1169), (1169, 1147, 1170), (1147, 1148, 1170), (1170, 1148, 1149), (1167, 1166, 1171), (1172, 1166, 1173), (1173, 1168, 1174), (1174, 1169, 1175), (1176, 1170, 1149), (1176, 1149, 1150), (1175, 1170, 1176), (1169, 1170, 1175), (1168, 1169, 1174), (1166, 1168, 1173), (1171, 1166, 1172), (1177, 1176, 1150), (1178, 1177, 1179), (1179, 1177, 1150), (1180, 1178, 1179), (1181, 1182, 1183), (1164, 1167, 1183), (1184, 1185, 1181), (1182, 1164, 1183), (1186, 1187, 1184), (1188, 1189, 1186), (1190, 1191, 1188), (1179, 1152, 1190), (1150, 1152, 1179), (1152, 1191, 1190), (1191, 1189, 1188), (1189, 1187, 1186), (1187, 1185, 1184), (1185, 1182, 1181), (1182, 1165, 1164), (1152, 1151, 1162), (1191, 1152, 1162), (1191, 1162, 1160), (1189, 1191, 1160), (1189, 1160, 1158), (1187, 1189, 1158), (1158, 1156, 1185), (1187, 1158, 1185), (1156, 1153, 1182), (1185, 1156, 1182), (1155, 1165, 1153), (1153, 1165, 1182), (1171, 1192, 1167), (1167, 1192, 1193), (1167, 1193, 1183), (1172, 1194, 1171), (1171, 1194, 1195), (1171, 1195, 1192), (1172, 1173, 1194), (1194, 1173, 1196), (1173, 1174, 1196), (1196, 1174, 1197), (1174, 1175, 1197), (1197, 1175, 1198), (1175, 1176, 1198), (1198, 1176, 1177), (1195, 1194, 1199), (1200, 1194, 1201), (1201, 1196, 1202), (1202, 1197, 1203), (1204, 1198, 1177), (1204, 1177, 1178), (1203, 1198, 1204), (1197, 1198, 1203), (1196, 1197, 1202), (1194, 1196, 1201), (1199, 1194, 1200), (1205, 1204, 1178), (1206, 1205, 1207), (1207, 1205, 1178), (1208, 1206, 1207), (1209, 1210, 1211), (1192, 1195, 1211), (1212, 1213, 1209), (1210, 1192, 1211), (1214, 1215, 1212), (1216, 1217, 1214), (1218, 1219, 1216), (1207, 1180, 1218), (1178, 1180, 1207), (1180, 1219, 1218), (1219, 1217, 1216), (1217, 1215, 1214), (1215, 1213, 1212), (1213, 1210, 1209), (1210, 1193, 1192), (1180, 1179, 1190), (1219, 1180, 1190), (1219, 1190, 1188), (1217, 1219, 1188), (1217, 1188, 1186), (1215, 1217, 1186), (1186, 1184, 1213), (1215, 1186, 1213), (1181, 1210, 1184), (1184, 1210, 1213), (1183, 1193, 1181), (1181, 1193, 1210), (1199, 1220, 1195), (1195, 1220, 1221), (1195, 1221, 1211), (1200, 1222, 1199), (1199, 1222, 1223), (1199, 1223, 1220), (1200, 1201, 1222), (1222, 1201, 1224), (1201, 1202, 1224), (1224, 1202, 1225), (1202, 1203, 1225), (1225, 1203, 1226), (1203, 1204, 1226), (1226, 1204, 1205), (1223, 1222, 1227), (1228, 1222, 1229), (1229, 1224, 1230), (1230, 1225, 1231), (1232, 1226, 1205), (1232, 1205, 1206), (1231, 1226, 1232), (1225, 1226, 1231), (1224, 1225, 1230), (1222, 1224, 1229), (1227, 1222, 1228), (1233, 1232, 1206), (1234, 1233, 1235), (1235, 1233, 1206), (1236, 1234, 1235), (1237, 1238, 1239), (1220, 1223, 1239), (1240, 1241, 1237), (1238, 1220, 1239), (1242, 1243, 1240), (1244, 1245, 1242), (1246, 1247, 1244), (1235, 1208, 1246), (1206, 1208, 1235), (1208, 1247, 1246), (1247, 1245, 1244), (1245, 1243, 1242), (1243, 1241, 1240), (1241, 1238, 1237), (1238, 1221, 1220), (1208, 1207, 1218), (1247, 1208, 1218), (1247, 1218, 1216), (1245, 1247, 1216), (1245, 1216, 1214), (1243, 1245, 1214), (1214, 1212, 1241), (1243, 1214, 1241), (1209, 1238, 1212), (1212, 1238, 1241), (1211, 1221, 1209), (1209, 1221, 1238), (1227, 1248, 1223), (1223, 1248, 1249), (1223, 1249, 1239), (1228, 1250, 1227), (1227, 1250, 1251), (1227, 1251, 1248), (1228, 1229, 1250), (1250, 1229, 1252), (1229, 1230, 1252), (1252, 1230, 1253), (1230, 1231, 1253), (1253, 1231, 1254), (1231, 1232, 1254), (1254, 1232, 1233), (1251, 1250, 1255), (1256, 1250, 1257), (1257, 1252, 1258), (1258, 1253, 1259), (1260, 1254, 1233), (1260, 1233, 1234), (1259, 1254, 1260), (1253, 1254, 1259), (1252, 1253, 1258), (1250, 1252, 1257), (1255, 1250, 1256), (1261, 1260, 1234), (1262, 1261, 1263), (1263, 1261, 1234), (1264, 1262, 1263), (1265, 1266, 1267), (1248, 1251, 1267), (1268, 1269, 1265), (1266, 1248, 1267), (1270, 1271, 1268), (1272, 1273, 1270), (1274, 1275, 1272), (1263, 1236, 1274), (1234, 1236, 1263), (1236, 1275, 1274), (1275, 1273, 1272), (1273, 1271, 1270), (1271, 1269, 1268), (1269, 1266, 1265), (1266, 1249, 1248), (1236, 1235, 1246), (1275, 1236, 1246), (1275, 1246, 1244), (1273, 1275, 1244), (1273, 1244, 1242), (1271, 1273, 1242), (1242, 1240, 1269), (1271, 1242, 1269), (1237, 1266, 1240), (1240, 1266, 1269), (1239, 1249, 1237), (1237, 1249, 1266), (1255, 1276, 1251), (1251, 1276, 1277), (1251, 1277, 1267), (1256, 1278, 1255), (1255, 1278, 1279), (1255, 1279, 1276), (1256, 1257, 1278), (1278, 1257, 1280), (1257, 1258, 1280), (1280, 1258, 1281), (1258, 1259, 1281), (1281, 1259, 1282), (1259, 1260, 1282), (1282, 1260, 1261), (1279, 1278, 1283), (1284, 1278, 1285), (1285, 1280, 1286), (1286, 1281, 1287), (1288, 1282, 1261), (1288, 1261, 1262), (1287, 1282, 1288), (1281, 1282, 1287), (1280, 1281, 1286), (1278, 1280, 1285), (1283, 1278, 1284), (1289, 1288, 1262), (1290, 1289, 1291), (1291, 1289, 1262), (1292, 1290, 1291), (1293, 1294, 1276), (1276, 1279, 1295), (1296, 1297, 1293), (1293, 1276, 1295), (1298, 1299, 1296), (1300, 1301, 1298), (1302, 1303, 1300), (1291, 1264, 1302), (1262, 1264, 1291), (1264, 1303, 1302), (1303, 1301, 1300), (1301, 1299, 1298), (1299, 1297, 1296), (1297, 1294, 1293), (1294, 1277, 1276), (1264, 1263, 1274), (1303, 1264, 1274), (1303, 1274, 1272), (1301, 1303, 1272), (1301, 1272, 1270), (1299, 1301, 1270), (1270, 1268, 1297), (1299, 1270, 1297), (1265, 1294, 1268), (1268, 1294, 1297), (1267, 1277, 1265), (1265, 1277, 1294), (1283, 1304, 1279), (1279, 1304, 1305), (1279, 1305, 1295), (1284, 1306, 1283), (1283, 1306, 1307), (1283, 1307, 1304), (1284, 1285, 1306), (1306, 1285, 1308), (1285, 1286, 1308), (1308, 1286, 1309), (1286, 1287, 1309), (1309, 1287, 1310), (1287, 1288, 1310), (1310, 1288, 1289), (1307, 1306, 1311), (1312, 1306, 1313), (1313, 1308, 1314), (1314, 1309, 1315), (1316, 1310, 1289), (1316, 1289, 1290), (1315, 1310, 1316), (1309, 1310, 1315), (1308, 1309, 1314), (1306, 1308, 1313), (1311, 1306, 1312), (1317, 1316, 1290), (1318, 1317, 1319), (1319, 1317, 1290), (1320, 1318, 1319), (1321, 1322, 1304), (1304, 1307, 1323), (1324, 1325, 1321), (1321, 1304, 1323), (1326, 1327, 1324), (1328, 1329, 1326), (1330, 1331, 1328), (1319, 1292, 1330), (1290, 1292, 1319), (1292, 1331, 1330), (1331, 1329, 1328), (1329, 1327, 1326), (1327, 1325, 1324), (1325, 1322, 1321), (1322, 1305, 1304), (1292, 1291, 1302), (1331, 1292, 1302), (1331, 1302, 1300), (1329, 1331, 1300), (1329, 1300, 1298), (1327, 1329, 1298), (1298, 1296, 1325), (1327, 1298, 1325), (1293, 1322, 1296), (1296, 1322, 1325), (1295, 1305, 1293), (1293, 1305, 1322), (1311, 1332, 1307), (1307, 1332, 1333), (1307, 1333, 1323), (1312, 1334, 1311), (1311, 1334, 1335), (1311, 1335, 1332), (1312, 1313, 1334), (1334, 1313, 1336), (1313, 1314, 1336), (1336, 1314, 1337), (1314, 1315, 1337), (1337, 1315, 1338), (1315, 1316, 1338), (1338, 1316, 1317), (1335, 1334, 1339), (1340, 1334, 1341), (1341, 1336, 1342), (1342, 1337, 1343), (1344, 1338, 1317), (1344, 1317, 1318), (1343, 1338, 1344), (1337, 1338, 1343), (1336, 1337, 1342), (1334, 1336, 1341), (1339, 1334, 1340), (1345, 1344, 1318), (1346, 1345, 1347), (1347, 1345, 1318), (1348, 1346, 1347), (1349, 1350, 1332), (1332, 1335, 1351), (1352, 1353, 1349), (1349, 1332, 1351), (1354, 1355, 1352), (1356, 1357, 1354), (1358, 1359, 1356), (1347, 1320, 1358), (1318, 1320, 1347), (1320, 1359, 1358), (1359, 1357, 1356), (1357, 1355, 1354), (1355, 1353, 1352), (1353, 1350, 1349), (1350, 1333, 1332), (1320, 1319, 1330), (1359, 1320, 1330), (1359, 1330, 1328), (1357, 1359, 1328), (1357, 1328, 1326), (1355, 1357, 1326), (1326, 1324, 1353), (1355, 1326, 1353), (1321, 1350, 1324), (1324, 1350, 1353), (1323, 1333, 1321), (1321, 1333, 1350), (1339, 1360, 1335), (1335, 1360, 1361), (1335, 1361, 1351), (1340, 1362, 1339), (1339, 1362, 1363), (1339, 1363, 1360), (1340, 1341, 1362), (1362, 1341, 1364), (1341, 1342, 1364), (1364, 1342, 1365), (1342, 1343, 1365), (1365, 1343, 1366), (1366, 1343, 1344), (1345, 1366, 1344), (1363, 1362, 1367), (1368, 1362, 1369), (1369, 1364, 1370), (1370, 1365, 1371), (1372, 1366, 1345), (1372, 1345, 1346), (1371, 1366, 1372), (1365, 1366, 1371), (1364, 1365, 1370), (1362, 1364, 1369), (1367, 1362, 1368), (1373, 1372, 1346), (1374, 1373, 1375), (1375, 1373, 1346), (1376, 1374, 1375), (1377, 1378, 1360), (1360, 1363, 1379), (1380, 1381, 1377), (1377, 1360, 1379), (1382, 1383, 1380), (1384, 1385, 1382), (1386, 1387, 1384), (1375, 1348, 1386), (1346, 1348, 1375), (1348, 1387, 1386), (1387, 1385, 1384), (1385, 1383, 1382), (1383, 1381, 1380), (1381, 1378, 1377), (1378, 1361, 1360), (1348, 1347, 1358), (1387, 1348, 1358), (1387, 1358, 1356), (1385, 1387, 1356), (1385, 1356, 1354), (1383, 1385, 1354), (1354, 1352, 1381), (1383, 1354, 1381), (1349, 1378, 1352), (1352, 1378, 1381), (1351, 1361, 1349), (1349, 1361, 1378), (1367, 1388, 1363), (1363, 1388, 1389), (1363, 1389, 1379), (1368, 1390, 1367), (1367, 1390, 1391), (1367, 1391, 1388), (1368, 1369, 1390), (1390, 1369, 1392), (1369, 1370, 1392), (1392, 1370, 1393), (1370, 1371, 1393), (1393, 1371, 1394), (1394, 1371, 1372), (1373, 1394, 1372), (1391, 1390, 1395), (1396, 1390, 1397), (1397, 1392, 1398), (1398, 1393, 1399), (1400, 1394, 1373), (1400, 1373, 1374), (1399, 1394, 1400), (1393, 1394, 1399), (1392, 1393, 1398), (1390, 1392, 1397), (1395, 1390, 1396), (1401, 1400, 1374), (1402, 1401, 1403), (1403, 1401, 1374), (1404, 1402, 1403), (1405, 1406, 1388), (1388, 1391, 1407), (1408, 1409, 1405), (1405, 1388, 1407), (1410, 1411, 1408), (1412, 1413, 1410), (1414, 1415, 1412), (1403, 1376, 1414), (1374, 1376, 1403), (1376, 1415, 1414), (1415, 1413, 1412), (1413, 1411, 1410), (1411, 1409, 1408), (1409, 1406, 1405), (1406, 1389, 1388), (1376, 1375, 1386), (1415, 1376, 1386), (1415, 1386, 1384), (1413, 1415, 1384), (1413, 1384, 1382), (1411, 1413, 1382), (1382, 1380, 1409), (1411, 1382, 1409), (1377, 1406, 1380), (1380, 1406, 1409), (1379, 1389, 1377), (1377, 1389, 1406), (1395, 1416, 1391), (1391, 1416, 1417), (1391, 1417, 1407), (1396, 1418, 1395), (1395, 1418, 1419), (1395, 1419, 1416), (1396, 1397, 1418), (1418, 1397, 1420), (1397, 1398, 1420), (1420, 1398, 1421), (1398, 1399, 1421), (1421, 1399, 1422), (1422, 1399, 1400), (1401, 1422, 1400), (1419, 1418, 1423), (1424, 1418, 1425), (1425, 1420, 1426), (1426, 1421, 1427), (1428, 1422, 1401), (1428, 1401, 1402), (1427, 1422, 1428), (1421, 1422, 1427), (1420, 1421, 1426), (1418, 1420, 1425), (1423, 1418, 1424), (1429, 1428, 1402), (1430, 1429, 1431), (1431, 1429, 1402), (1432, 1430, 1431), (1433, 1434, 1416), (1416, 1419, 1435), (1436, 1437, 1433), (1433, 1416, 1435), (1438, 1439, 1436), (1440, 1441, 1438), (1442, 1443, 1440), (1431, 1404, 1442), (1402, 1404, 1431), (1404, 1443, 1442), (1443, 1441, 1440), (1441, 1439, 1438), (1439, 1437, 1436), (1437, 1434, 1433), (1434, 1417, 1416), (1404, 1403, 1414), (1443, 1404, 1414), (1443, 1414, 1412), (1441, 1443, 1412), (1441, 1412, 1410), (1439, 1441, 1410), (1410, 1408, 1437), (1439, 1410, 1437), (1405, 1434, 1408), (1408, 1434, 1437), (1407, 1417, 1405), (1405, 1417, 1434), (1423, 1444, 1419), (1419, 1444, 1445), (1419, 1445, 1435), (1424, 1446, 1423), (1423, 1446, 1447), (1423, 1447, 1444), (1424, 1425, 1446), (1446, 1425, 1448), (1425, 1426, 1448), (1448, 1426, 1449), (1426, 1427, 1449), (1449, 1427, 1450), (1450, 1427, 1428), (1429, 1450, 1428), (1447, 1446, 1451), (1452, 1446, 1453), (1453, 1448, 1454), (1454, 1449, 1455), (1456, 1450, 1429), (1456, 1429, 1430), (1455, 1450, 1456), (1449, 1450, 1455), (1448, 1449, 1454), (1446, 1448, 1453), (1451, 1446, 1452), (1457, 1456, 1430), (1458, 1457, 1459), (1459, 1457, 1430), (1460, 1458, 1459), (1461, 1462, 1444), (1444, 1447, 1463), (1464, 1465, 1461), (1461, 1444, 1463), (1466, 1467, 1464), (1468, 1469, 1466), (1470, 1471, 1468), (1459, 1432, 1470), (1430, 1432, 1459), (1432, 1471, 1470), (1471, 1469, 1468), (1469, 1467, 1466), (1467, 1465, 1464), (1465, 1462, 1461), (1462, 1445, 1444), (1432, 1431, 1442), (1471, 1432, 1442), (1471, 1442, 1440), (1469, 1471, 1440), (1469, 1440, 1438), (1467, 1469, 1438), (1438, 1436, 1465), (1467, 1438, 1465), (1433, 1462, 1436), (1436, 1462, 1465), (1435, 1445, 1433), (1433, 1445, 1462), (1451, 1472, 1447), (1447, 1472, 1473), (1447, 1473, 1463), (1452, 1474, 1451), (1451, 1474, 1475), (1451, 1475, 1472), (1452, 1453, 1474), (1474, 1453, 1476), (1453, 1454, 1476), (1476, 1454, 1477), (1454, 1455, 1477), (1477, 1455, 1478), (1478, 1455, 1456), (1457, 1478, 1456), (1475, 1474, 1479), (1480, 1474, 1481), (1481, 1476, 1482), (1482, 1477, 1483), (1484, 1478, 1457), (1484, 1457, 1458), (1483, 1478, 1484), (1477, 1478, 1483), (1476, 1477, 1482), (1474, 1476, 1481), (1479, 1474, 1480), (1485, 1484, 1458), (1486, 1485, 1487), (1487, 1485, 1458), (1488, 1486, 1487), (1489, 1490, 1472), (1472, 1475, 1491), (1492, 1493, 1489), (1489, 1472, 1491), (1494, 1495, 1492), (1496, 1497, 1494), (1498, 1499, 1496), (1487, 1460, 1498), (1458, 1460, 1487), (1460, 1499, 1498), (1499, 1497, 1496), (1497, 1495, 1494), (1495, 1493, 1492), (1493, 1490, 1489), (1490, 1473, 1472), (1460, 1459, 1470), (1499, 1460, 1470), (1499, 1470, 1468), (1497, 1499, 1468), (1497, 1468, 1466), (1495, 1497, 1466), (1466, 1464, 1493), (1495, 1466, 1493), (1461, 1490, 1464), (1464, 1490, 1493), (1463, 1473, 1461), (1461, 1473, 1490), (1479, 1500, 1475), (1475, 1500, 1501), (1475, 1501, 1491), (1480, 1502, 1479), (1479, 1502, 1503), (1479, 1503, 1504), (1479, 1504, 1500), (1480, 1481, 1502), (1505, 1481, 1506), (1502, 1481, 1505), (1481, 1482, 1506), (1506, 1482, 1507), (1482, 1483, 1507), (1507, 1483, 1508), (1508, 1483, 1484), (1485, 1508, 1484), (1509, 1507, 1510), (1511, 1508, 1485), (1511, 1485, 1486), (1510, 1508, 1511), (1507, 1508, 1510), (1506, 1507, 1509), (1506, 1509, 1512), (1506, 1512, 1505), (1512, 1513, 1505), (1514, 1511, 1486), (1515, 1514, 1516), (1516, 1514, 1486), (1517, 1515, 1516), (1518, 1519, 1500), (1500, 1504, 1520), (1521, 1519, 1518), (1518, 1500, 1520), (1522, 1523, 1521), (1524, 1525, 1522), (1526, 1527, 1524), (1516, 1488, 1526), (1486, 1488, 1516), (1488, 1527, 1526), (1527, 1525, 1524), (1525, 1523, 1522), (1523, 1519, 1521), (1519, 1528, 1500), (1528, 1501, 1500), (1488, 1487, 1498), (1527, 1488, 1498), (1527, 1498, 1496), (1525, 1527, 1496), (1525, 1496, 1494), (1523, 1525, 1494), (1494, 1492, 1519), (1523, 1494, 1519), (1489, 1528, 1492), (1492, 1528, 1519), (1491, 1501, 1489), (1489, 1501, 1528), (1529, 1504, 1503), (1529, 1530, 1504), (1504, 1530, 1531), (1504, 1531, 1520), (1503, 1502, 1505), (1513, 1532, 1505), (1505, 1532, 1530), (1503, 1530, 1529), (1505, 1530, 1503), (1513, 1512, 1532), (1533, 1512, 1534), (1532, 1512, 1533), (1512, 1509, 1534), (1534, 1509, 1535), (1509, 1510, 1535), (1535, 1510, 1536), (1536, 1510, 1511), (1514, 1536, 1511), (1537, 1535, 1538), (1539, 1536, 1514), (1539, 1514, 1515), (1538, 1536, 1539), (1535, 1536, 1538), (1534, 1535, 1537), (1534, 1537, 1540), (1534, 1540, 1533), (1540, 1541, 1533), (1542, 1539, 1515), (1543, 1542, 1544), (1544, 1542, 1515), (1545, 1543, 1544), (1530, 1532, 1533), (1546, 1530, 1547), (1547, 1530, 1533), (1548, 1530, 1546), (1549, 1530, 1548), (1549, 1548, 1550), (1551, 1550, 1552), (1553, 1552, 1554), (1555, 1554, 1556), (1517, 1556, 1544), (1517, 1544, 1515), (1555, 1556, 1517), (1553, 1554, 1555), (1551, 1552, 1553), (1549, 1550, 1551), (1557, 1530, 1549), (1531, 1530, 1557), (1517, 1516, 1526), (1555, 1517, 1526), (1555, 1526, 1524), (1553, 1555, 1524), (1553, 1524, 1522), (1551, 1553, 1522), (1522, 1521, 1549), (1551, 1522, 1549), (1518, 1557, 1521), (1521, 1557, 1549), (1520, 1531, 1518), (1518, 1531, 1557), (1541, 1558, 1533), (1533, 1558, 1559), (1533, 1559, 1547), (1541, 1540, 1558), (1560, 1540, 1561), (1558, 1540, 1560), (1540, 1537, 1561), (1561, 1537, 1562), (1537, 1538, 1562), (1562, 1538, 1563), (1563, 1538, 1539), (1542, 1563, 1539), (1564, 1562, 1565), (1566, 1563, 1542), (1566, 1542, 1543), (1565, 1563, 1566), (1562, 1563, 1565), (1561, 1562, 1564), (1561, 1564, 1567), (1561, 1567, 1560), (1567, 1568, 1560), (1569, 1566, 1543), (1570, 1569, 1571), (1571, 1569, 1543), (1572, 1570, 1571), (1559, 1558, 1560), (1573, 1559, 1574), (1574, 1559, 1560), (1575, 1559, 1573), (1576, 1559, 1575), (1576, 1575, 1577), (1578, 1577, 1579), (1580, 1579, 1581), (1582, 1581, 1583), (1545, 1583, 1571), (1545, 1571, 1543), (1582, 1583, 1545), (1580, 1581, 1582), (1578, 1579, 1580), (1576, 1577, 1578), (1584, 1559, 1576), (1585, 1559, 1584), (1545, 1544, 1556), (1582, 1545, 1556), (1582, 1556, 1554), (1580, 1582, 1554), (1580, 1554, 1552), (1578, 1580, 1552), (1552, 1550, 1576), (1578, 1552, 1576), (1548, 1584, 1550), (1550, 1584, 1576), (1546, 1585, 1548), (1548, 1585, 1584), (1547, 1559, 1546), (1546, 1559, 1585), (1568, 1586, 1560), (1560, 1586, 1587), (1560, 1587, 1574), (1568, 1567, 1586), (1588, 1567, 1589), (1586, 1567, 1588), (1567, 1564, 1589), (1589, 1564, 1590), (1564, 1565, 1590), (1590, 1565, 1591), (1591, 1565, 1566), (1569, 1591, 1566), (1592, 1590, 1593), (1594, 1591, 1569), (1594, 1569, 1570), (1593, 1591, 1594), (1590, 1591, 1593), (1589, 1590, 1592), (1589, 1592, 1595), (1589, 1595, 1588), (1595, 1596, 1588), (1597, 1594, 1570), (1598, 1597, 1599), (1599, 1597, 1570), (1600, 1598, 1599), (1587, 1586, 1588), (1601, 1587, 1602), (1602, 1587, 1588), (1603, 1587, 1601), (1604, 1587, 1603), (1604, 1603, 1605), (1606, 1605, 1607), (1608, 1607, 1609), (1610, 1609, 1611), (1572, 1611, 1599), (1572, 1599, 1570), (1610, 1611, 1572), (1608, 1609, 1610), (1606, 1607, 1608), (1604, 1605, 1606), (1612, 1587, 1604), (1613, 1587, 1612), (1572, 1571, 1583), (1610, 1572, 1583), (1610, 1583, 1581), (1608, 1610, 1581), (1608, 1581, 1579), (1606, 1608, 1579), (1579, 1577, 1604), (1606, 1579, 1604), (1575, 1612, 1577), (1577, 1612, 1604), (1573, 1613, 1575), (1575, 1613, 1612), (1574, 1587, 1573), (1573, 1587, 1613), (1596, 1614, 1588), (1588, 1614, 1615), (1588, 1615, 1602), (1596, 1595, 1614), (1616, 1595, 1617), (1614, 1595, 1616), (1595, 1592, 1617), (1617, 1592, 1618), (1592, 1593, 1618), (1618, 1593, 1619), (1619, 1593, 1594), (1597, 1619, 1594), (1620, 1618, 1621), (1622, 1619, 1597), (1622, 1597, 1598), (1621, 1619, 1622), (1618, 1619, 1621), (1617, 1618, 1620), (1617, 1620, 1623), (1617, 1623, 1616), (1623, 1624, 1616), (1625, 1622, 1598), (1626, 1625, 1627), (1627, 1625, 1598), (1628, 1626, 1627), (1615, 1614, 1616), (1629, 1615, 1630), (1630, 1615, 1616), (1631, 1615, 1629), (1632, 1615, 1631), (1632, 1631, 1633), (1634, 1633, 1635), (1636, 1635, 1637), (1638, 1637, 1639), (1600, 1639, 1627), (1600, 1627, 1598), (1638, 1639, 1600), (1636, 1637, 1638), (1634, 1635, 1636), (1632, 1633, 1634), (1640, 1615, 1632), (1641, 1615, 1640), (1600, 1599, 1611), (1638, 1600, 1611), (1638, 1611, 1609), (1636, 1638, 1609), (1636, 1609, 1607), (1634, 1636, 1607), (1607, 1605, 1632), (1634, 1607, 1632), (1603, 1640, 1605), (1605, 1640, 1632), (1601, 1641, 1603), (1603, 1641, 1640), (1602, 1615, 1601), (1601, 1615, 1641), (1624, 1642, 1616), (1616, 1642, 1643), (1616, 1643, 1630), (1624, 1623, 1642), (1644, 1623, 1645), (1642, 1623, 1644), (1623, 1620, 1645), (1645, 1620, 1646), (1620, 1621, 1646), (1646, 1621, 1647), (1647, 1621, 1622), (1625, 1647, 1622), (1648, 1646, 1649), (1650, 1647, 1625), (1650, 1625, 1626), (1649, 1647, 1650), (1646, 1647, 1649), (1645, 1646, 1648), (1645, 1648, 1651), (1645, 1651, 1644), (1651, 1652, 1644), (1653, 1650, 1626), (1654, 1653, 1655), (1655, 1653, 1626), (1656, 1654, 1655), (1643, 1642, 1644), (1657, 1643, 1658), (1658, 1643, 1644), (1659, 1643, 1657), (1660, 1643, 1659), (1660, 1659, 1661), (1662, 1661, 1663), (1664, 1663, 1665), (1666, 1665, 1667), (1628, 1667, 1655), (1628, 1655, 1626), (1666, 1667, 1628), (1664, 1665, 1666), (1662, 1663, 1664), (1660, 1661, 1662), (1668, 1643, 1660), (1669, 1643, 1668), (1628, 1627, 1639), (1666, 1628, 1639), (1666, 1639, 1637), (1664, 1666, 1637), (1664, 1637, 1635), (1662, 1664, 1635), (1635, 1633, 1660), (1662, 1635, 1660), (1631, 1668, 1633), (1633, 1668, 1660), (1629, 1669, 1631), (1631, 1669, 1668), (1630, 1643, 1629), (1629, 1643, 1669), (1652, 1670, 1644), (1644, 1670, 1671), (1644, 1671, 1658), (1652, 1651, 1670), (1672, 1651, 1673), (1670, 1651, 1672), (1651, 1648, 1673), (1673, 1648, 1674), (1648, 1649, 1674), (1674, 1649, 1675), (1675, 1649, 1650), (1653, 1675, 1650), (1676, 1674, 1677), (1678, 1675, 1653), (1678, 1653, 1654), (1677, 1675, 1678), (1674, 1675, 1677), (1673, 1674, 1676), (1673, 1676, 1679), (1673, 1679, 1672), (1679, 1680, 1672), (1681, 1678, 1654), (1682, 1681, 1683), (1683, 1681, 1654), (1671, 1670, 1672), (1684, 1671, 1685), (1685, 1671, 1672), (1686, 1671, 1684), (1687, 1671, 1686), (1687, 1686, 1688), (1689, 1688, 1690), (1691, 1690, 1692), (1693, 1692, 1694), (1656, 1694, 1683), (1656, 1683, 1654), (1693, 1694, 1656), (1691, 1692, 1693), (1689, 1690, 1691), (1687, 1688, 1689), (1695, 1671, 1687), (1696, 1671, 1695), (1656, 1655, 1667), (1693, 1656, 1667), (1693, 1667, 1665), (1691, 1693, 1665), (1691, 1665, 1663), (1689, 1691, 1663), (1663, 1661, 1687), (1689, 1663, 1687), (1659, 1695, 1661), (1661, 1695, 1687), (1657, 1696, 1659), (1659, 1696, 1695), (1658, 1671, 1657), (1657, 1671, 1696), (1680, 1697, 1672), (1672, 1697, 1698), (1672, 1698, 1685), (1680, 1679, 1697), (1697, 1679, 1699), (1679, 1676, 1699), (1699, 1676, 1700), (1676, 1677, 1700), (1700, 1677, 1701), (1701, 1677, 1678), (1681, 1701, 1678), (1698, 1697, 1699), (1701, 1698, 1700), (1700, 1698, 1699), (1681, 1698, 1701), (1682, 1698, 1681), (1702, 1698, 1682), (1703, 1698, 1702), (1704, 1698, 1703), (1705, 1698, 1704), (1706, 1698, 1705), (1707, 1698, 1706), (1682, 1683, 1694), (1702, 1682, 1694), (1702, 1694, 1692), (1703, 1702, 1692), (1703, 1692, 1690), (1704, 1703, 1690), (1690, 1688, 1705), (1704, 1690, 1705), (1686, 1706, 1688), (1688, 1706, 1705), (1684, 1707, 1686), (1686, 1707, 1706), (1685, 1698, 1684), (1684, 1698, 1707)])
me_matt_bladerev5.use_remesh_preserve_volume = False
me_matt_bladerev5.use_remesh_preserve_attributes = False
me_matt_bladerev5.use_mirror_vertex_groups = False
me_matt_bladerev5.update()
me_cube = bpy.data.meshes.new('Cube')
me_cube.from_pydata([(1.0, 1.0, -1.0), (1.0, -1.0, -1.0), (-1.0, -1.0, -1.0), (-1.0, 1.0, -1.0), (1.0, 1.0, 1.0), (1.0, -1.0, 1.0), (-1.0, -1.0, 1.0), (-1.0, 1.0, 1.0)], [], [(0, 1, 2, 3), (4, 7, 6, 5), (0, 4, 5, 1), (1, 5, 6, 2), (2, 6, 7, 3), (4, 0, 3, 7)])
me_cube.materials.append(mat_material)
me_cube.use_remesh_preserve_volume = False
me_cube.use_remesh_preserve_attributes = False
me_cube.use_mirror_vertex_groups = False
me_cube.update()

# ---- objects
ob_matt_bladerev5 = bpy.data.objects.new('Matt-Bladerev5', me_matt_bladerev5)
ob_cube = bpy.data.objects.new('Cube', me_cube)
ob_lamp = bpy.data.objects.new('Lamp', light_lamp)
ob_camera = bpy.data.objects.new('Camera', cam_camera)

# ---- transforms, parenting, visibility, modifiers, constraints
ob_matt_bladerev5.location = (0.0, 0.0, 0.0)
ob_matt_bladerev5.lineart.crease_threshold = 0.0
ob_cube.location = (0.0, 0.0, 0.0)
ob_cube.lock_rotations_4d = False
ob_cube.empty_display_type = 'ARROWS'
ob_cube.lineart.crease_threshold = 0.0
ob_lamp.location = (4.076, 1.005, 5.904)
ob_lamp.rotation_euler = (0.6503, 0.05522, 1.866)
ob_lamp.lock_rotations_4d = False
ob_lamp.empty_display_type = 'ARROWS'
ob_lamp.color = (0.0, 0.0, 0.0, 0.0)
ob_lamp.lineart.crease_threshold = 0.0
ob_camera.location = (7.481, -6.508, 5.344)
ob_camera.rotation_euler = (1.109, 0.0, 0.8149)
ob_camera.lock_rotations_4d = False
ob_camera.empty_display_type = 'ARROWS'
ob_camera.color = (0.0, 0.0, 0.0, 0.0)
ob_camera.display_type = 'WIRE'
ob_camera.lineart.crease_threshold = 0.0

# ---- collection membership
col_collection_1.objects.link(ob_matt_bladerev5)
col_collection_1.objects.link(ob_cube)
col_collection_1.objects.link(ob_lamp)
col_collection_1.objects.link(ob_camera)

# ---- scene / render settings (as saved in the file)
scene.camera = ob_camera
scene.frame_start = 1; scene.frame_end = 250; scene.frame_set(1)
scene.render.engine = 'BLENDER_EEVEE_NEXT'
scene.render.resolution_percentage = 50
scene.render.dither_intensity = 0.0
scene.cycles.use_denoising = False
scene.cycles.samples = 128
scene.cycles.sampling_pattern = 'TABULATED_SOBOL'
scene.cycles.use_adaptive_sampling = False
scene.cycles.use_light_tree = False
scene.cycles.blur_glossy = 0.0
scene.cycles.sample_clamp_indirect = 0.0
scene.view_settings.view_transform = 'Standard'
bpy.context.view_layer.update()
